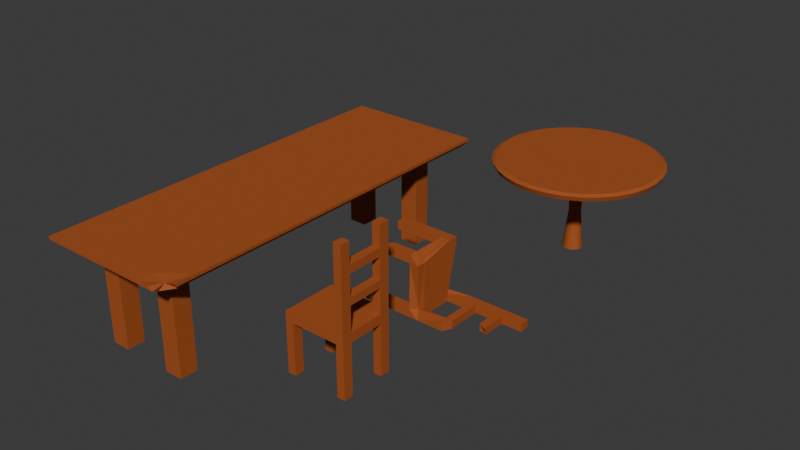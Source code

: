 # Source: Furniture.blend  (saved by Blender 4.1.24; exported with 4.5.12 LTS)
import bpy
from mathutils import Matrix  # noqa: F401  (used for matrix-valued properties, if any)

bpy.ops.wm.read_factory_settings(use_empty=True)
scene = bpy.context.scene
scene.name = 'Scene'

# ---- collections
col_table_and_chair = bpy.data.collections.new('Table And Chair'); scene.collection.children.link(col_table_and_chair)

# ---- materials (node trees are filled in below, after node groups)
mat_wood = bpy.data.materials.new('Wood')
mat_wood.alpha_threshold = 0.0
mat_wood.use_transparent_shadow = False
mat_wood.roughness = 0.5
mat_wood.line_color = (0.0, 0.0, 0.0, 1.0)

# ---- material node trees
mat_wood.use_nodes = True; mat_wood.node_tree.nodes.clear()
_N = mat_wood.node_tree.nodes; _L = mat_wood.node_tree.links
n0 = _N.new('ShaderNodeOutputMaterial'); n0.name = 'Material Output'; n0.location = (300, 300)
n1 = _N.new('ShaderNodeBsdfPrincipled'); n1.name = 'Principled BSDF'; n1.location = (10, 300)
n1.inputs[0].default_value = (0.3845, 0.08367, 0.01415, 1.0)
n1.inputs[2].default_value = 0.7899
n1.inputs[3].default_value = 1.45
_L.new(n1.outputs[0], n0.inputs[0])
n0.is_active_output = True

# ---- world
world_world = bpy.data.worlds.new('World'); scene.world = world_world
world_world.use_nodes = True; world_world.node_tree.nodes.clear()
_N = world_world.node_tree.nodes; _L = world_world.node_tree.links
n0 = _N.new('ShaderNodeOutputWorld'); n0.name = 'World Output'; n0.location = (300, 300)
n1 = _N.new('ShaderNodeBackground'); n1.name = 'Background'; n1.location = (10, 300)
n1.inputs[0].default_value = (0.05088, 0.05088, 0.05088, 1.0)
_L.new(n1.outputs[0], n0.inputs[0])
n0.is_active_output = True
world_world.color = (0.05088, 0.05088, 0.05088)
world_world.use_sun_shadow = False
world_world.sun_shadow_jitter_overblur = 0.0

# ---- meshes
me_circle = bpy.data.meshes.new('Circle')
me_circle.from_pydata([(-5.559e-11, 0.08543, -0.02728), (-0.01667, 0.08379, -0.02728), (-0.03269, 0.07893, -0.02728), (-0.04746, 0.07104, -0.02728), (-0.06041, 0.06041, -0.02728), (-0.07104, 0.04746, -0.02728), (-0.07893, 0.03269, -0.02728), (-0.08379, 0.01667, -0.02728), (-0.08543, 5.559e-10, -0.02728), (-0.08379, -0.01667, -0.02728), (-0.07893, -0.03269, -0.02728), (-0.07104, -0.04746, -0.02728), (-0.06041, -0.06041, -0.02728), (-0.04746, -0.07104, -0.02728), (-0.03269, -0.07893, -0.02728), (-0.01667, -0.08379, -0.02728), (-5.559e-11, -0.08543, -0.02728), (0.01667, -0.08379, -0.02728), (0.03269, -0.07893, -0.02728), (0.04746, -0.07104, -0.02728), (0.06041, -0.06041, -0.02728), (0.07104, -0.04746, -0.02728), (0.07893, -0.03269, -0.02728), (0.08379, -0.01667, -0.02728), (0.08543, 5.559e-10, -0.02728), (0.08379, 0.01667, -0.02728), (0.07893, 0.03269, -0.02728), (0.07104, 0.04746, -0.02728), (0.06041, 0.06041, -0.02728), (0.04746, 0.07104, -0.02728), (0.03269, 0.07893, -0.02728), (0.01667, 0.08379, -0.02728), (6.261e-10, 0.9541, 0.1889), (-0.1861, 0.9358, 0.1889), (-0.3651, 0.8815, 0.1889), (-0.5301, 0.7933, 0.1889), (-0.6747, 0.6747, 0.1889), (-0.7933, 0.5301, 0.1889), (-0.8815, 0.3651, 0.1889), (-0.9358, 0.1861, 0.1889), (-0.9541, 3.339e-10, 0.1889), (-0.9358, -0.1861, 0.1889), (-0.8815, -0.3651, 0.1889), (-0.7933, -0.5301, 0.1889), (-0.6747, -0.6747, 0.1889), (-0.5301, -0.7933, 0.1889), (-0.3651, -0.8815, 0.1889), (-0.1861, -0.9358, 0.1889), (6.261e-10, -0.9541, 0.1889), (0.1861, -0.9358, 0.1889), (0.3651, -0.8815, 0.1889), (0.5301, -0.7933, 0.1889), (0.6747, -0.6747, 0.1889), (0.7933, -0.5301, 0.1889), (0.8815, -0.3651, 0.1889), (0.9358, -0.1861, 0.1889), (0.9541, 3.339e-10, 0.1889), (0.9358, 0.1861, 0.1889), (0.8815, 0.3651, 0.1889), (0.7933, 0.5301, 0.1889), (0.6747, 0.6747, 0.1889), (0.5301, 0.7933, 0.1889), (0.3651, 0.8815, 0.1889), (0.1861, 0.9358, 0.1889), (-0.02326, 0.1169, -0.941), (-8.868e-10, 0.1192, -0.941), (-0.04562, 0.1101, -0.941), (-0.06623, 0.09913, -0.941), (-0.0843, 0.0843, -0.941), (-0.09913, 0.06623, -0.941), (-0.1101, 0.04562, -0.941), (-0.1169, 0.02326, -0.941), (-0.1192, 5.959e-10, -0.941), (-0.1169, -0.02326, -0.941), (-0.1101, -0.04562, -0.941), (-0.09913, -0.06623, -0.941), (-0.0843, -0.0843, -0.941), (-0.06623, -0.09913, -0.941), (-0.04562, -0.1101, -0.941), (-0.02326, -0.1169, -0.941), (-8.868e-10, -0.1192, -0.941), (0.02326, -0.1169, -0.941), (0.04562, -0.1101, -0.941), (0.06623, -0.09913, -0.941), (0.0843, -0.0843, -0.941), (0.09913, -0.06623, -0.941), (0.1101, -0.04562, -0.941), (0.1169, -0.02326, -0.941), (0.1192, 5.959e-10, -0.941), (0.1169, 0.02326, -0.941), (0.1101, 0.04562, -0.941), (0.09913, 0.06623, -0.941), (0.0843, 0.0843, -0.941), (0.06623, 0.09913, -0.941), (0.04562, 0.1101, -0.941), (0.02326, 0.1169, -0.941), (-0.1793, 0.9013, 0.08671), (-0.1951, 0.9808, 0.1673), (-0.1905, 0.9575, 0.1103), (0.0, 1.0, 0.1673), (-4.924e-12, 0.919, 0.08671), (0.0, 0.9763, 0.1103), (-0.3517, 0.849, 0.08671), (-0.3827, 0.9239, 0.1673), (-0.3736, 0.902, 0.1103), (-0.5106, 0.7641, 0.08671), (-0.5556, 0.8315, 0.1673), (-0.5424, 0.8117, 0.1103), (-0.6498, 0.6498, 0.08671), (-0.7071, 0.7071, 0.1673), (-0.6903, 0.6903, 0.1103), (-0.7641, 0.5106, 0.08671), (-0.8315, 0.5556, 0.1673), (-0.8117, 0.5424, 0.1103), (-0.849, 0.3517, 0.08671), (-0.9239, 0.3827, 0.1673), (-0.902, 0.3736, 0.1103), (-0.9013, 0.1793, 0.08671), (-0.9808, 0.1951, 0.1673), (-0.9575, 0.1905, 0.1103), (-0.919, 4.924e-11, 0.08671), (-1.0, 0.0, 0.1673), (-0.9763, 0.0, 0.1103), (-0.9013, -0.1793, 0.08671), (-0.9808, -0.1951, 0.1673), (-0.9575, -0.1905, 0.1103), (-0.849, -0.3517, 0.08671), (-0.9239, -0.3827, 0.1673), (-0.902, -0.3736, 0.1103), (-0.7641, -0.5106, 0.08671), (-0.8315, -0.5556, 0.1673), (-0.8117, -0.5424, 0.1103), (-0.6498, -0.6498, 0.08671), (-0.7071, -0.7071, 0.1673), (-0.6903, -0.6903, 0.1103), (-0.5106, -0.7641, 0.08671), (-0.5556, -0.8315, 0.1673), (-0.5424, -0.8117, 0.1103), (-0.3517, -0.849, 0.08671), (-0.3827, -0.9239, 0.1673), (-0.3736, -0.902, 0.1103), (-0.1793, -0.9013, 0.08671), (-0.1951, -0.9808, 0.1673), (-0.1905, -0.9575, 0.1103), (-4.924e-12, -0.919, 0.08671), (0.0, -1.0, 0.1673), (0.0, -0.9763, 0.1103), (0.1793, -0.9013, 0.08671), (0.1951, -0.9808, 0.1673), (0.1905, -0.9575, 0.1103), (0.3517, -0.849, 0.08671), (0.3827, -0.9239, 0.1673), (0.3736, -0.902, 0.1103), (0.5106, -0.7641, 0.08671), (0.5556, -0.8315, 0.1673), (0.5424, -0.8117, 0.1103), (0.6498, -0.6498, 0.08671), (0.7071, -0.7071, 0.1673), (0.6903, -0.6903, 0.1103), (0.7641, -0.5106, 0.08671), (0.8315, -0.5556, 0.1673), (0.8117, -0.5424, 0.1103), (0.849, -0.3517, 0.08671), (0.9239, -0.3827, 0.1673), (0.902, -0.3736, 0.1103), (0.9013, -0.1793, 0.08671), (0.9808, -0.1951, 0.1673), (0.9575, -0.1905, 0.1103), (0.919, 4.924e-11, 0.08671), (1.0, 0.0, 0.1673), (0.9763, 0.0, 0.1103), (0.9013, 0.1793, 0.08671), (0.9808, 0.1951, 0.1673), (0.9575, 0.1905, 0.1103), (0.849, 0.3517, 0.08671), (0.9239, 0.3827, 0.1673), (0.902, 0.3736, 0.1103), (0.7641, 0.5106, 0.08671), (0.8315, 0.5556, 0.1673), (0.8117, 0.5424, 0.1103), (0.6498, 0.6498, 0.08671), (0.7071, 0.7071, 0.1673), (0.6903, 0.6903, 0.1103), (0.5106, 0.7641, 0.08671), (0.5556, 0.8315, 0.1673), (0.5424, 0.8117, 0.1103), (0.3517, 0.849, 0.08671), (0.3827, 0.9239, 0.1673), (0.3736, 0.902, 0.1103), (0.1793, 0.9013, 0.08671), (0.1951, 0.9808, 0.1673), (0.1905, 0.9575, 0.1103), (-8.309e-10, -0.07271, -0.4705), (0.01419, -0.07132, -0.4705), (-0.0404, 0.06046, -0.4705), (-0.05142, 0.05142, -0.4705), (0.02783, 0.06718, -0.4705), (0.01419, 0.07132, -0.4705), (0.02783, -0.06718, -0.4705), (-0.06046, 0.0404, -0.4705), (-8.309e-10, 0.07271, -0.4705), (0.0404, -0.06046, -0.4705), (-0.06718, 0.02783, -0.4705), (0.05142, -0.05142, -0.4705), (-0.07132, 0.01419, -0.4705), (0.06046, -0.0404, -0.4705), (-0.07271, 5.408e-10, -0.4705), (0.06718, -0.02783, -0.4705), (-0.07132, -0.01419, -0.4705), (0.07132, -0.01419, -0.4705), (-0.06718, -0.02783, -0.4705), (0.07271, 5.408e-10, -0.4705), (-0.06046, -0.0404, -0.4705), (0.07132, 0.01419, -0.4705), (-0.05142, -0.05142, -0.4705), (0.06718, 0.02783, -0.4705), (-0.0404, -0.06046, -0.4705), (0.06046, 0.0404, -0.4705), (-0.02783, -0.06718, -0.4705), (-0.01419, 0.07132, -0.4705), (0.05142, 0.05142, -0.4705), (-0.01419, -0.07132, -0.4705), (-0.02783, 0.06718, -0.4705), (0.0404, 0.06046, -0.4705), (1.235e-09, 0.2718, 0.0009847), (-0.05303, 0.2666, 0.0009847), (-0.104, 0.2511, 0.0009847), (0.05303, 0.2666, 0.0009847), (-0.151, 0.226, 0.0009847), (-0.1922, 0.1922, 0.0009847), (-0.226, 0.151, 0.0009847), (-0.2511, 0.104, 0.0009847), (-0.2666, 0.05303, 0.0009847), (-0.2718, -1.505e-09, 0.0009847), (-0.2666, -0.05303, 0.0009847), (-0.2511, -0.104, 0.0009847), (-0.226, -0.151, 0.0009847), (-0.1922, -0.1922, 0.0009847), (-0.151, -0.226, 0.0009847), (-0.104, -0.2511, 0.0009847), (-0.05303, -0.2666, 0.0009847), (1.235e-09, -0.2718, 0.0009847), (0.05303, -0.2666, 0.0009847), (0.104, -0.2511, 0.0009847), (0.151, -0.226, 0.0009847), (0.1922, -0.1922, 0.0009847), (0.226, -0.151, 0.0009847), (0.2511, -0.104, 0.0009847), (0.2666, -0.05303, 0.0009847), (0.2718, -1.505e-09, 0.0009847), (0.2666, 0.05303, 0.0009847), (0.2511, 0.104, 0.0009847), (0.226, 0.151, 0.0009847), (0.1922, 0.1922, 0.0009847), (0.151, 0.226, 0.0009847), (0.104, 0.2511, 0.0009847)], [], [(193, 192, 80, 81), (33, 34, 35, 36, 37, 38, 39, 40, 41, 42, 43, 44, 45, 46, 47, 48, 49, 50, 51, 52, 53, 54, 55, 56, 57, 58, 59, 60, 61, 62, 63, 32), (250, 251, 174, 171), (237, 238, 135, 132), (251, 252, 177, 174), (238, 239, 138, 135), (252, 253, 180, 177), (239, 240, 141, 138), (225, 226, 102, 96), (253, 254, 183, 180), (240, 241, 144, 141), (99, 97, 33, 32), (254, 255, 186, 183), (241, 242, 147, 144), (228, 229, 108, 105), (255, 227, 189, 186), (242, 243, 150, 147), (229, 230, 111, 108), (243, 244, 153, 150), (230, 231, 114, 111), (226, 228, 105, 102), (244, 245, 156, 153), (231, 232, 117, 114), (245, 246, 159, 156), (232, 233, 120, 117), (246, 247, 162, 159), (233, 234, 123, 120), (247, 248, 165, 162), (234, 235, 126, 123), (248, 249, 168, 165), (235, 236, 129, 126), (249, 250, 171, 168), (236, 237, 132, 129), (97, 103, 34, 33), (227, 224, 100, 189), (103, 106, 35, 34), (106, 109, 36, 35), (109, 112, 37, 36), (112, 115, 38, 37), (115, 118, 39, 38), (118, 121, 40, 39), (121, 124, 41, 40), (124, 127, 42, 41), (127, 130, 43, 42), (130, 133, 44, 43), (133, 136, 45, 44), (136, 139, 46, 45), (139, 142, 47, 46), (142, 145, 48, 47), (145, 148, 49, 48), (148, 151, 50, 49), (151, 154, 51, 50), (154, 157, 52, 51), (157, 160, 53, 52), (160, 163, 54, 53), (163, 166, 55, 54), (166, 169, 56, 55), (169, 172, 57, 56), (172, 175, 58, 57), (175, 178, 59, 58), (178, 181, 60, 59), (181, 184, 61, 60), (184, 187, 62, 61), (187, 190, 63, 62), (190, 99, 32, 63), (64, 65, 95, 94, 93, 92, 91, 90, 89, 88, 87, 86, 85, 84, 83, 82, 81, 80, 79, 78, 77, 76, 75, 74, 73, 72, 71, 70, 69, 68, 67, 66), (195, 194, 67, 68), (197, 196, 94, 95), (198, 193, 81, 82), (199, 195, 68, 69), (200, 197, 95, 65), (201, 198, 82, 83), (202, 199, 69, 70), (203, 201, 83, 84), (204, 202, 70, 71), (205, 203, 84, 85), (206, 204, 71, 72), (207, 205, 85, 86), (208, 206, 72, 73), (209, 207, 86, 87), (210, 208, 73, 74), (211, 209, 87, 88), (212, 210, 74, 75), (213, 211, 88, 89), (214, 212, 75, 76), (215, 213, 89, 90), (216, 214, 76, 77), (217, 215, 90, 91), (218, 216, 77, 78), (219, 200, 65, 64), (220, 217, 91, 92), (221, 218, 78, 79), (222, 219, 64, 66), (223, 220, 92, 93), (192, 221, 79, 80), (194, 222, 66, 67), (196, 223, 93, 94), (97, 99, 101, 98), (98, 101, 100, 96), (103, 97, 98, 104), (104, 98, 96, 102), (106, 103, 104, 107), (107, 104, 102, 105), (109, 106, 107, 110), (110, 107, 105, 108), (112, 109, 110, 113), (113, 110, 108, 111), (115, 112, 113, 116), (116, 113, 111, 114), (118, 115, 116, 119), (119, 116, 114, 117), (121, 118, 119, 122), (122, 119, 117, 120), (124, 121, 122, 125), (125, 122, 120, 123), (127, 124, 125, 128), (128, 125, 123, 126), (130, 127, 128, 131), (131, 128, 126, 129), (133, 130, 131, 134), (134, 131, 129, 132), (136, 133, 134, 137), (137, 134, 132, 135), (139, 136, 137, 140), (140, 137, 135, 138), (142, 139, 140, 143), (143, 140, 138, 141), (145, 142, 143, 146), (146, 143, 141, 144), (148, 145, 146, 149), (149, 146, 144, 147), (151, 148, 149, 152), (152, 149, 147, 150), (154, 151, 152, 155), (155, 152, 150, 153), (157, 154, 155, 158), (158, 155, 153, 156), (160, 157, 158, 161), (161, 158, 156, 159), (163, 160, 161, 164), (164, 161, 159, 162), (166, 163, 164, 167), (167, 164, 162, 165), (169, 166, 167, 170), (170, 167, 165, 168), (172, 169, 170, 173), (173, 170, 168, 171), (175, 172, 173, 176), (176, 173, 171, 174), (178, 175, 176, 179), (179, 176, 174, 177), (181, 178, 179, 182), (182, 179, 177, 180), (184, 181, 182, 185), (185, 182, 180, 183), (187, 184, 185, 188), (188, 185, 183, 186), (190, 187, 188, 191), (191, 188, 186, 189), (99, 190, 191, 101), (101, 191, 189, 100), (224, 225, 96, 100), (30, 29, 223, 196), (3, 2, 222, 194), (16, 15, 221, 192), (29, 28, 220, 223), (2, 1, 219, 222), (15, 14, 218, 221), (28, 27, 217, 220), (1, 0, 200, 219), (14, 13, 216, 218), (27, 26, 215, 217), (13, 12, 214, 216), (26, 25, 213, 215), (12, 11, 212, 214), (25, 24, 211, 213), (11, 10, 210, 212), (24, 23, 209, 211), (10, 9, 208, 210), (23, 22, 207, 209), (9, 8, 206, 208), (22, 21, 205, 207), (8, 7, 204, 206), (21, 20, 203, 205), (7, 6, 202, 204), (20, 19, 201, 203), (6, 5, 199, 202), (19, 18, 198, 201), (0, 31, 197, 200), (5, 4, 195, 199), (18, 17, 193, 198), (31, 30, 196, 197), (4, 3, 194, 195), (17, 16, 192, 193), (0, 1, 225, 224), (31, 0, 224, 227), (11, 12, 237, 236), (24, 25, 250, 249), (10, 11, 236, 235), (23, 24, 249, 248), (9, 10, 235, 234), (22, 23, 248, 247), (8, 9, 234, 233), (21, 22, 247, 246), (7, 8, 233, 232), (20, 21, 246, 245), (6, 7, 232, 231), (19, 20, 245, 244), (2, 3, 228, 226), (5, 6, 231, 230), (18, 19, 244, 243), (4, 5, 230, 229), (17, 18, 243, 242), (30, 31, 227, 255), (3, 4, 229, 228), (16, 17, 242, 241), (29, 30, 255, 254), (15, 16, 241, 240), (28, 29, 254, 253), (1, 2, 226, 225), (14, 15, 240, 239), (27, 28, 253, 252), (13, 14, 239, 238), (26, 27, 252, 251), (12, 13, 238, 237), (25, 26, 251, 250)])
me_circle.polygons.foreach_set('use_smooth', [True] * 226)
_k = set([(0, 1), (0, 31), (1, 2), (2, 3), (3, 4), (4, 5), (5, 6), (6, 7), (7, 8), (8, 9), (9, 10), (10, 11), (11, 12), (12, 13), (13, 14), (14, 15), (15, 16), (16, 17), (17, 18), (18, 19), (19, 20), (20, 21), (21, 22), (22, 23), (23, 24), (24, 25), (25, 26), (26, 27), (27, 28), (28, 29), (29, 30), (30, 31), (32, 33), (32, 63), (33, 34), (34, 35), (35, 36), (36, 37), (37, 38), (38, 39), (39, 40), (40, 41), (41, 42), (42, 43), (43, 44), (44, 45), (45, 46), (46, 47), (47, 48), (48, 49), (49, 50), (50, 51), (51, 52), (52, 53), (53, 54), (54, 55), (55, 56), (56, 57), (57, 58), (58, 59), (59, 60), (60, 61), (61, 62), (62, 63), (64, 65), (64, 66), (65, 95), (66, 67), (67, 68), (68, 69), (69, 70), (70, 71), (71, 72), (72, 73), (73, 74), (74, 75), (75, 76), (76, 77), (77, 78), (78, 79), (79, 80), (80, 81), (81, 82), (82, 83), (83, 84), (84, 85), (85, 86), (86, 87), (87, 88), (88, 89), (89, 90), (90, 91), (91, 92), (92, 93), (93, 94), (94, 95), (96, 100), (96, 102), (97, 99), (97, 103), (98, 101), (98, 104), (99, 190), (100, 189), (101, 191), (102, 105), (103, 106), (104, 107), (105, 108), (106, 109), (107, 110), (108, 111), (109, 112), (110, 113), (111, 114), (112, 115), (113, 116), (114, 117), (115, 118), (116, 119), (117, 120), (118, 121), (119, 122), (120, 123), (121, 124), (122, 125), (123, 126), (124, 127), (125, 128), (126, 129), (127, 130), (128, 131), (129, 132), (130, 133), (131, 134), (132, 135), (133, 136), (134, 137), (135, 138), (136, 139), (137, 140), (138, 141), (139, 142), (140, 143), (141, 144), (142, 145), (143, 146), (144, 147), (145, 148), (146, 149), (147, 150), (148, 151), (149, 152), (150, 153), (151, 154), (152, 155), (153, 156), (154, 157), (155, 158), (156, 159), (157, 160), (158, 161), (159, 162), (160, 163), (161, 164), (162, 165), (163, 166), (164, 167), (165, 168), (166, 169), (167, 170), (168, 171), (169, 172), (170, 173), (171, 174), (172, 175), (173, 176), (174, 177), (175, 178), (176, 179), (177, 180), (178, 181), (179, 182), (180, 183), (181, 184), (182, 185), (183, 186), (184, 187), (185, 188), (186, 189), (187, 190), (188, 191)])
me_circle.attributes.new('sharp_edge', 'BOOLEAN', 'EDGE').data.foreach_set('value', [ (min(e.vertices), max(e.vertices)) in _k for e in me_circle.edges])
_uv = me_circle.uv_layers.new(name='UVMap')
_uv.uv.foreach_set('vector', [0.0, 0.0, 0.0, 0.0, 0.0, 0.0, 0.0, 0.0, 0.0, 0.0, 0.0, 0.0, 0.0, 0.0, 0.0, 0.0, 0.0, 0.0, 0.0, 0.0, 0.0, 0.0, 0.0, 0.0, 0.0, 0.0, 0.0, 0.0, 0.0, 0.0, 0.0, 0.0, 0.0, 0.0, 0.0, 0.0, 0.0, 0.0, 0.0, 0.0, 0.0, 0.0, 0.0, 0.0, 0.0, 0.0, 0.0, 0.0, 0.0, 0.0, 0.0, 0.0, 0.0, 0.0, 0.0, 0.0, 0.0, 0.0, 0.0, 0.0, 0.0, 0.0, 0.0, 0.0, 0.0, 0.0, 0.0, 0.0, 0.0, 0.0, 0.0, 0.0, 0.0, 0.0, 0.0, 0.0, 0.0, 0.0, 0.0, 0.0, 0.0, 0.0, 0.0, 0.0, 0.0, 0.0, 0.0, 0.0, 0.0, 0.0, 0.0, 0.0, 0.0, 0.0, 0.0, 0.0, 0.0, 0.0, 0.0, 0.0, 0.0, 0.0, 0.0, 0.0, 0.0, 0.0, 0.0, 0.0, 0.0, 0.0, 0.0, 0.0, 0.0, 0.0, 0.0, 0.0, 0.0, 0.0, 0.0, 0.0, 0.0, 0.0, 0.0, 0.0, 0.0, 0.0, 0.0, 0.0, 0.0, 0.0, 0.0, 0.0, 0.0, 0.0, 0.0, 0.0, 0.0, 0.0, 0.0, 0.0, 0.0, 0.0, 0.0, 0.0, 0.0, 0.0, 0.0, 0.0, 0.0, 0.0, 0.0, 0.0, 0.0, 0.0, 0.0, 0.0, 0.0, 0.0, 0.0, 0.0, 0.0, 0.0, 0.0, 0.0, 0.0, 0.0, 0.0, 0.0, 0.0, 0.0, 0.0, 0.0, 0.0, 0.0, 0.0, 0.0, 0.0, 0.0, 0.0, 0.0, 0.0, 0.0, 0.0, 0.0, 0.0, 0.0, 0.0, 0.0, 0.0, 0.0, 0.0, 0.0, 0.0, 0.0, 0.0, 0.0, 0.0, 0.0, 0.0, 0.0, 0.0, 0.0, 0.0, 0.0, 0.0, 0.0, 0.0, 0.0, 0.0, 0.0, 0.0, 0.0, 0.0, 0.0, 0.0, 0.0, 0.0, 0.0, 0.0, 0.0, 0.0, 0.0, 0.0, 0.0, 0.0, 0.0, 0.0, 0.0, 0.0, 0.0, 0.0, 0.0, 0.0, 0.0, 0.0, 0.0, 0.0, 0.0, 0.0, 0.0, 0.0, 0.0, 0.0, 0.0, 0.0, 0.0, 0.0, 0.0, 0.0, 0.0, 0.0, 0.0, 0.0, 0.0, 0.0, 0.0, 0.0, 0.0, 0.0, 0.0, 0.0, 0.0, 0.0, 0.0, 0.0, 0.0, 0.0, 0.0, 0.0, 0.0, 0.0, 0.0, 0.0, 0.0, 0.0, 0.0, 0.0, 0.0, 0.0, 0.0, 0.0, 0.0, 0.0, 0.0, 0.0, 0.0, 0.0, 0.0, 0.0, 0.0, 0.0, 0.0, 0.0, 0.0, 0.0, 0.0, 0.0, 0.0, 0.0, 0.0, 0.0, 0.0, 0.0, 0.0, 0.0, 0.0, 0.0, 0.0, 0.0, 0.0, 0.0, 0.0, 0.0, 0.0, 0.0, 0.0, 0.0, 0.0, 0.0, 0.0, 0.0, 0.0, 0.0, 0.0, 0.0, 0.0, 0.0, 0.0, 0.0, 0.0, 0.0, 0.0, 0.0, 0.0, 0.0, 0.0, 0.0, 0.0, 0.0, 0.0, 0.0, 0.0, 0.0, 0.0, 0.0, 0.0, 0.0, 0.0, 0.0, 0.0, 0.0, 0.0, 0.0, 0.0, 0.0, 0.0, 0.0, 0.0, 0.0, 0.0, 0.0, 0.0, 0.0, 0.0, 0.0, 0.0, 0.0, 0.0, 0.0, 0.0, 0.0, 0.0, 0.0, 0.0, 0.0, 0.0, 0.0, 0.0, 0.0, 0.0, 0.0, 0.0, 0.0, 0.0, 0.0, 0.0, 0.0, 0.0, 0.0, 0.0, 0.0, 0.0, 0.0, 0.0, 0.0, 0.0, 0.0, 0.0, 0.0, 0.0, 0.0, 0.0, 0.0, 0.0, 0.0, 0.0, 0.0, 0.0, 0.0, 0.0, 0.0, 0.0, 0.0, 0.0, 0.0, 0.0, 0.0, 0.0, 0.0, 0.0, 0.0, 0.0, 0.0, 0.0, 0.0, 0.0, 0.0, 0.0, 0.0, 0.0, 0.0, 0.0, 0.0, 0.0, 0.0, 0.0, 0.0, 0.0, 0.0, 0.0, 0.0, 0.0, 0.0, 0.0, 0.0, 0.0, 0.0, 0.0, 0.0, 0.0, 0.0, 0.0, 0.0, 0.0, 0.0, 0.0, 0.0, 0.0, 0.0, 0.0, 0.0, 0.0, 0.0, 0.0, 0.0, 0.0, 0.0, 0.0, 0.0, 0.0, 0.0, 0.0, 0.0, 0.0, 0.0, 0.0, 0.0, 0.0, 0.0, 0.0, 0.0, 0.0, 0.0, 0.0, 0.0, 0.0, 0.0, 0.0, 0.0, 0.0, 0.0, 0.0, 0.0, 0.0, 0.0, 0.0, 0.0, 0.0, 0.0, 0.0, 0.0, 0.0, 0.0, 0.0, 0.0, 0.0, 0.0, 0.0, 0.0, 0.0, 0.0, 0.0, 0.0, 0.0, 0.0, 0.0, 0.0, 0.0, 0.0, 0.0, 0.0, 0.0, 0.0, 0.0, 0.0, 0.0, 0.0, 0.0, 0.0, 0.0, 0.0, 0.0, 0.0, 0.0, 0.0, 0.0, 0.0, 0.0, 0.0, 0.0, 0.0, 0.0, 0.0, 0.0, 0.0, 0.0, 0.0, 0.0, 0.0, 0.0, 0.0, 0.0, 0.0, 0.0, 0.0, 0.0, 0.0, 0.0, 0.0, 0.0, 0.0, 0.0, 0.0, 0.0, 0.0, 0.0, 0.0, 0.0, 0.0, 0.0, 0.0, 0.0, 0.0, 0.0, 0.0, 0.0, 0.0, 0.0, 0.0, 0.0, 0.0, 0.0, 0.0, 0.0, 0.0, 0.0, 0.0, 0.0, 0.0, 0.0, 0.0, 0.0, 0.0, 0.0, 0.0, 0.0, 0.0, 0.0, 0.0, 0.0, 0.0, 0.0, 0.0, 0.0, 0.0, 0.0, 0.0, 0.0, 0.0, 0.0, 0.0, 0.0, 0.0, 0.0, 0.0, 0.0, 0.0, 0.0, 0.0, 0.0, 0.0, 0.0, 0.0, 0.0, 0.0, 0.0, 0.0, 0.0, 0.0, 0.0, 0.0, 0.0, 0.0, 0.0, 0.0, 0.0, 0.0, 0.0, 0.0, 0.0, 0.0, 0.0, 0.0, 0.0, 0.0, 0.0, 0.0, 0.0, 0.0, 0.0, 0.0, 0.0, 0.0, 0.0, 0.0, 0.0, 0.0, 0.0, 0.0, 0.0, 0.0, 0.0, 0.0, 0.0, 0.0, 0.0, 0.0, 0.0, 0.0, 0.0, 0.0, 0.0, 0.0, 0.0, 0.0, 0.0, 0.0, 0.0, 0.0, 0.0, 0.0, 0.0, 0.0, 0.0, 0.0, 0.0, 0.0, 0.0, 0.0, 0.0, 0.0, 0.0, 0.0, 0.0, 0.0, 0.0, 0.0, 0.0, 0.0, 0.0, 0.0, 0.0, 0.0, 0.0, 0.0, 0.0, 0.0, 0.0, 0.0, 0.0, 0.0, 0.0, 0.0, 0.0, 0.0, 0.0, 0.0, 0.0, 0.0, 0.0, 0.0, 0.0, 0.0, 0.0, 0.0, 0.0, 0.0, 0.0, 0.0, 0.0, 0.0, 0.0, 0.0, 0.0, 0.0, 0.0, 0.0, 0.0, 0.0, 0.0, 0.0, 0.0, 0.0, 0.0, 0.0, 0.0, 0.0, 0.0, 0.0, 0.0, 0.0, 0.0, 0.0, 0.0, 0.0, 0.0, 0.0, 0.0, 0.0, 0.0, 0.0, 0.0, 0.0, 0.0, 0.0, 0.0, 0.0, 0.0, 0.0, 0.0, 0.0, 0.0, 0.0, 0.0, 0.0, 0.0, 0.0, 0.0, 0.0, 0.0, 0.0, 0.0, 0.0, 0.0, 0.0, 0.0, 0.0, 0.0, 0.0, 0.0, 0.0, 0.0, 0.0, 0.0, 0.0, 0.0, 0.0, 0.0, 0.0, 0.0, 0.0, 0.0, 0.0, 0.0, 0.0, 0.0, 0.0, 0.0, 0.0, 0.0, 0.0, 0.0, 0.0, 0.0, 0.0, 0.0, 0.0, 0.0, 0.0, 0.0, 0.0, 0.0, 0.0, 0.0, 0.0, 0.0, 0.0, 0.0, 0.0, 0.0, 0.0, 0.0, 0.0, 0.0, 0.0, 0.0, 0.0, 0.0, 0.0, 0.0, 0.0, 0.0, 0.0, 0.0, 0.0, 0.0, 0.0, 0.0, 0.0, 0.0, 0.0, 0.0, 0.0, 0.0, 0.0, 0.0, 0.0, 0.0, 0.0, 0.0, 0.0, 0.0, 0.0, 0.0, 0.0, 0.0, 0.0, 0.0, 0.0, 0.0, 0.0, 0.0, 0.0, 0.0, 0.0, 0.0, 0.0, 0.0, 0.0, 0.0, 0.0, 0.0, 0.0, 0.0, 0.0, 0.0, 0.0, 0.0, 0.0, 0.0, 0.0, 0.0, 0.0, 0.0, 0.0, 0.0, 0.0, 0.0, 0.0, 0.0, 0.0, 0.0, 0.0, 0.0, 0.0, 0.0, 0.0, 0.0, 0.0, 0.0, 0.0, 0.0, 0.0, 0.0, 0.0, 0.0, 0.0, 0.0, 0.0, 0.0, 0.0, 0.0, 0.0, 0.0, 0.0, 0.0, 0.0, 0.0, 0.0, 0.0, 0.0, 0.0, 0.0, 0.0, 0.0, 0.0, 0.0, 0.0, 0.0, 0.0, 0.0, 0.0, 0.0, 0.0, 0.0, 0.0, 0.0, 0.0, 0.0, 0.0, 0.0, 0.0, 0.0, 0.0, 0.0, 0.0, 0.0, 0.0, 0.0, 0.0, 0.0, 0.0, 0.0, 0.0, 0.0, 0.0, 0.0, 0.0, 0.0, 0.0, 0.0, 0.0, 0.0, 0.0, 0.0, 0.0, 0.0, 0.0, 0.0, 0.0, 0.0, 0.0, 0.0, 0.0, 0.0, 0.0, 0.0, 0.0, 0.0, 0.0, 0.0, 0.0, 0.0, 0.0, 0.0, 0.0, 0.0, 0.0, 0.0, 0.0, 0.0, 0.0, 0.0, 0.0, 0.0, 0.0, 0.0, 0.0, 0.0, 0.0, 0.0, 0.0, 0.0, 0.0, 0.0, 0.0, 0.0, 0.0, 0.0, 0.0, 0.0, 0.0, 0.0, 0.0, 0.0, 0.0, 0.0, 0.0, 0.0, 0.0, 0.0, 0.0, 0.0, 0.0, 0.0, 0.0, 0.0, 0.0, 0.0, 0.0, 0.0, 0.0, 0.0, 0.0, 0.0, 0.0, 0.0, 0.0, 0.0, 0.0, 0.0, 0.0, 0.0, 0.0, 0.0, 0.0, 0.0, 0.0, 0.0, 0.0, 0.0, 0.0, 0.0, 0.0, 0.0, 0.0, 0.0, 0.0, 0.0, 0.0, 0.0, 0.0, 0.0, 0.0, 0.0, 0.0, 0.0, 0.0, 0.0, 0.0, 0.0, 0.0, 0.0, 0.0, 0.0, 0.0, 0.0, 0.0, 0.0, 0.0, 0.0, 0.0, 0.0, 0.0, 0.0, 0.0, 0.0, 0.0, 0.0, 0.0, 0.0, 0.0, 0.0, 0.0, 0.0, 0.0, 0.0, 0.0, 0.0, 0.0, 0.0, 0.0, 0.0, 0.0, 0.0, 0.0, 0.0, 0.0, 0.0, 0.0, 0.0, 0.0, 0.0, 0.0, 0.0, 0.0, 0.0, 0.0, 0.0, 0.0, 0.0, 0.0, 0.0, 0.0, 0.0, 0.0, 0.0, 0.0, 0.0, 0.0, 0.0, 0.0, 0.0, 0.0, 0.0, 0.0, 0.0, 0.0, 0.0, 0.0, 0.0, 0.0, 0.0, 0.0, 0.0, 0.0, 0.0, 0.0, 0.0, 0.0, 0.0, 0.0, 0.0, 0.0, 0.0, 0.0, 0.0, 0.0, 0.0, 0.0, 0.0, 0.0, 0.0, 0.0, 0.0, 0.0, 0.0, 0.0, 0.0, 0.0, 0.0, 0.0, 0.0, 0.0, 0.0, 0.0, 0.0, 0.0, 0.0, 0.0, 0.0, 0.0, 0.0, 0.0, 0.0, 0.0, 0.0, 0.0, 0.0, 0.0, 0.0, 0.0, 0.0, 0.0, 0.0, 0.0, 0.0, 0.0, 0.0, 0.0, 0.0, 0.0, 0.0, 0.0, 0.0, 0.0, 0.0, 0.0, 0.0, 0.0, 0.0, 0.0, 0.0, 0.0, 0.0, 0.0, 0.0, 0.0, 0.0, 0.0, 0.0, 0.0, 0.0, 0.0, 0.0, 0.0, 0.0, 0.0, 0.0, 0.0, 0.0, 0.0, 0.0, 0.0, 0.0, 0.0, 0.0, 0.0, 0.0, 0.0, 0.0, 0.0, 0.0, 0.0, 0.0, 0.0, 0.0, 0.0, 0.0, 0.0, 0.0, 0.0, 0.0, 0.0, 0.0, 0.0, 0.0, 0.0, 0.0, 0.0, 0.0, 0.0, 0.0, 0.0, 0.0, 0.0, 0.0, 0.0, 0.0, 0.0, 0.0, 0.0, 0.0, 0.0, 0.0, 0.0, 0.0, 0.0, 0.0, 0.0, 0.0, 0.0, 0.0, 0.0, 0.0, 0.0, 0.0, 0.0, 0.0, 0.0, 0.0, 0.0, 0.0, 0.0, 0.0, 0.0, 0.0, 0.0, 0.0, 0.0, 0.0, 0.0, 0.0, 0.0, 0.0, 0.0, 0.0, 0.0, 0.0, 0.0, 0.0, 0.0, 0.0, 0.0, 0.0, 0.0, 0.0, 0.0, 0.0, 0.0, 0.0, 0.0, 0.0, 0.0, 0.0, 0.0, 0.0, 0.0, 0.0, 0.0, 0.0, 0.0, 0.0, 0.0, 0.0, 0.0, 0.0, 0.0, 0.0, 0.0, 0.0, 0.0, 0.0, 0.0, 0.0, 0.0, 0.0, 0.0, 0.0, 0.0, 0.0, 0.0, 0.0, 0.0, 0.0, 0.0, 0.0, 0.0, 0.0, 0.0, 0.0, 0.0, 0.0, 0.0, 0.0, 0.0, 0.0, 0.0, 0.0, 0.0, 0.0, 0.0, 0.0, 0.0, 0.0, 0.0, 0.0, 0.0, 0.0, 0.0, 0.0, 0.0, 0.0, 0.0, 0.0, 0.0, 0.0, 0.0, 0.0, 0.0, 0.0, 0.0, 0.0, 0.0, 0.0, 0.0, 0.0, 0.0, 0.0, 0.0, 0.0, 0.0, 0.0, 0.0, 0.0, 0.0, 0.0, 0.0, 0.0, 0.0, 0.0, 0.0, 0.0, 0.0, 0.0, 0.0, 0.0, 0.0, 0.0, 0.0, 0.0, 0.0, 0.0, 0.0, 0.0, 0.0, 0.0, 0.0, 0.0, 0.0, 0.0, 0.0, 0.0, 0.0, 0.0, 0.0, 0.0, 0.0, 0.0, 0.0, 0.0, 0.0, 0.0, 0.0, 0.0, 0.0, 0.0, 0.0, 0.0, 0.0, 0.0, 0.0, 0.0, 0.0, 0.0, 0.0, 0.0, 0.0, 0.0, 0.0, 0.0, 0.0, 0.0, 0.0, 0.0, 0.0, 0.0, 0.0, 0.0, 0.0, 0.0, 0.0, 0.0, 0.0, 0.0, 0.0, 0.0, 0.0, 0.0, 0.0, 0.0, 0.0, 0.0, 0.0, 0.0, 0.0, 0.0, 0.0, 0.0, 0.0, 0.0, 0.0, 0.0, 0.0, 0.0, 0.0, 0.0, 0.0, 0.0, 0.0, 0.0, 0.0, 0.0, 0.0, 0.0, 0.0, 0.0, 0.0, 0.0, 0.0, 0.0, 0.0, 0.0, 0.0, 0.0, 0.0, 0.0, 0.0, 0.0, 0.0, 0.0, 0.0, 0.0, 0.0, 0.0, 0.0, 0.0, 0.0, 0.0, 0.0, 0.0, 0.0, 0.0, 0.0, 0.0, 0.0, 0.0, 0.0, 0.0, 0.0, 0.0, 0.0, 0.0, 0.0, 0.0, 0.0, 0.0, 0.0, 0.0, 0.0, 0.0, 0.0, 0.0, 0.0, 0.0, 0.0, 0.0, 0.0, 0.0, 0.0, 0.0, 0.0, 0.0, 0.0, 0.0, 0.0, 0.0, 0.0, 0.0, 0.0, 0.0, 0.0, 0.0, 0.0, 0.0, 0.0, 0.0, 0.0, 0.0, 0.0, 0.0, 0.0, 0.0, 0.0, 0.0, 0.0, 0.0, 0.0, 0.0, 0.0, 0.0, 0.0, 0.0, 0.0, 0.0, 0.0, 0.0, 0.0, 0.0, 0.0, 0.0, 0.0, 0.0, 0.0, 0.0, 0.0, 0.0, 0.0, 0.0, 0.0, 0.0, 0.0, 0.0, 0.0, 0.0, 0.0, 0.0, 0.0, 0.0, 0.0, 0.0, 0.0, 0.0, 0.0, 0.0, 0.0, 0.0, 0.0, 0.0, 0.0, 0.0, 0.0, 0.0, 0.0, 0.0, 0.0, 0.0, 0.0, 0.0, 0.0, 0.0, 0.0, 0.0, 0.0, 0.0, 0.0, 0.0, 0.0, 0.0, 0.0, 0.0, 0.0, 0.0, 0.0, 0.0, 0.0, 0.0, 0.0, 0.0, 0.0, 0.0, 0.0, 0.0, 0.0, 0.0, 0.0, 0.0, 0.0, 0.0, 0.0, 0.0, 0.0, 0.0, 0.0, 0.0, 0.0, 0.0, 0.0, 0.0, 0.0, 0.0, 0.0, 0.0, 0.0, 0.0, 0.0, 0.0, 0.0, 0.0, 0.0, 0.0, 0.0, 0.0, 0.0, 0.0, 0.0, 0.0, 0.0, 0.0, 0.0, 0.0, 0.0, 0.0, 0.0, 0.0, 0.0, 0.0, 0.0, 0.0, 0.0, 0.0, 0.0, 0.0, 0.0, 0.0, 0.0, 0.0, 0.0, 0.0, 0.0, 0.0, 0.0, 0.0, 0.0, 0.0, 0.0, 0.0, 0.0, 0.0, 0.0, 0.0, 0.0, 0.0, 0.0, 0.0, 0.0, 0.0, 0.0, 0.0, 0.0, 0.0, 0.0, 0.0, 0.0, 0.0, 0.0, 0.0, 0.0, 0.0, 0.0, 0.0, 0.0, 0.0, 0.0, 0.0, 0.0, 0.0, 0.0, 0.0, 0.0, 0.0, 0.0, 0.0, 0.0, 0.0, 0.0, 0.0, 0.0, 0.0, 0.0, 0.0, 0.0, 0.0, 0.0, 0.0, 0.0, 0.0, 0.0, 0.0, 0.0, 0.0, 0.0, 0.0, 0.0, 0.0, 0.0, 0.0, 0.0, 0.0, 0.0, 0.0, 0.0, 0.0, 0.0, 0.0, 0.0, 0.0, 0.0, 0.0, 0.0, 0.0, 0.0, 0.0, 0.0, 0.0, 0.0, 0.0, 0.0, 0.0, 0.0, 0.0, 0.0, 0.0, 0.0, 0.0, 0.0, 0.0, 0.0, 0.0, 0.0, 0.0, 0.0, 0.0, 0.0, 0.0, 0.0, 0.0, 0.0, 0.0, 0.0, 0.0, 0.0, 0.0, 0.0, 0.0, 0.0, 0.0, 0.0, 0.0, 0.0, 0.0, 0.0, 0.0, 0.0, 0.0, 0.0, 0.0, 0.0, 0.0, 0.0, 0.0, 0.0, 0.0, 0.0, 0.0, 0.0, 0.0, 0.0, 0.0, 0.0, 0.0, 0.0, 0.0, 0.0, 0.0, 0.0, 0.0, 0.0, 0.0, 0.0, 0.0, 0.0, 0.0, 0.0, 0.0, 0.0, 0.0, 0.0, 0.0, 0.0, 0.0, 0.0, 0.0, 0.0, 0.0, 0.0, 0.0, 0.0, 0.0, 0.0, 0.0, 0.0, 0.0, 0.0, 0.0, 0.0, 0.0, 0.0, 0.0, 0.0, 0.0, 0.0, 0.0, 0.0, 0.0, 0.0, 0.0, 0.0, 0.0, 0.0])
me_circle.materials.append(mat_wood)
me_circle.update()
me_cube_002 = bpy.data.meshes.new('Cube.002')
me_cube_002.from_pydata([(-1.0, -1.0, -1.0), (-1.0, -1.0, 2.686), (-1.0, 1.0, -1.0), (-1.0, 1.0, 2.686), (1.0, -1.0, -1.0), (1.0, -1.0, 2.686), (1.0, 1.0, -1.0), (1.0, 1.0, 2.686), (0.7475, 1.0, -1.0), (0.7475, 1.0, 2.686), (0.7475, -1.0, -1.0), (0.7475, -1.0, 2.686), (-1.0, 0.6255, -1.0), (-1.0, -0.6479, -1.0), (-1.0, -0.6479, 2.686), (-1.0, 0.6255, 2.686), (1.0, -0.6479, -1.0), (1.0, 0.6255, -1.0), (1.0, 0.6255, 2.686), (1.0, -0.6479, 2.686), (0.7475, 0.6255, 2.686), (0.7475, -0.6479, 2.686), (0.7475, 0.6255, -1.0), (0.7475, -0.6479, -1.0), (1.0, 0.6255, -33.73), (1.0, 1.0, -33.73), (0.7475, -1.0, -33.73), (1.0, -1.0, -33.73), (0.7475, 1.0, -33.73), (0.7475, -0.6479, -33.73), (1.0, -0.6479, -33.73), (0.7475, 0.6255, -33.73), (1.0, 0.6255, -13.85), (1.0, 1.0, -12.15), (0.7475, 0.6255, -13.85), (0.7475, 1.0, -12.15), (0.7475, -1.0, -12.15), (1.0, -1.0, -12.15), (1.0, -0.6479, -13.85), (0.7475, -0.6479, -13.85), (0.7475, -1.0, -25.55), (1.0, -0.6479, -25.39), (1.0, -1.0, -25.55), (0.7475, -0.6479, -25.39), (1.0, 0.6255, -25.39), (0.7475, 0.6255, -25.39), (1.0, 1.0, -25.55), (0.7475, 1.0, -25.55), (1.0, -1.0, -9.184), (0.7475, -0.6479, -10.88), (0.7475, -1.0, -9.184), (1.0, -0.6479, -10.88), (1.0, 1.0, -9.184), (0.7475, 1.0, -9.184), (1.0, 0.6255, -10.88), (0.7475, 0.6255, -10.88), (1.0, -1.0, -23.68), (0.7475, -0.6479, -22.24), (0.7475, -1.0, -23.68), (1.0, -0.6479, -22.24), (1.0, 1.0, -23.68), (0.7475, 1.0, -23.68), (1.0, 0.6255, -22.24), (0.7475, 0.6255, -22.24), (-0.7369, 1.0, -1.0), (-0.7369, -1.0, 2.686), (-0.7369, 1.0, 2.686), (-0.7369, -1.0, -1.0), (-0.7369, 0.6255, -1.0), (-0.7369, -0.6479, -1.0), (-0.7369, 0.6255, 2.686), (-0.7369, -0.6479, 2.686), (-1.0, 0.6255, 23.08), (-1.0, 1.0, 23.08), (0.7475, 1.0, 23.08), (1.0, 1.0, 23.08), (1.0, -0.6479, 23.08), (1.0, -1.0, 23.08), (-0.7369, -1.0, 23.08), (-1.0, -1.0, 23.08), (0.7475, -1.0, 23.08), (0.7475, -0.6479, 23.08), (-1.0, -0.6479, 23.08), (1.0, 0.6255, 23.08), (0.7475, 0.6255, 23.08), (-0.7369, 1.0, 23.08), (-0.7369, 0.6255, 23.08), (-0.7369, -0.6479, 23.08)], [], [(12, 15, 3, 2), (8, 9, 7, 6), (16, 19, 5, 4), (67, 65, 1, 0), (44, 45, 31, 24), (20, 18, 83, 84), (18, 7, 75, 83), (69, 23, 10, 67), (4, 5, 11, 10), (64, 66, 9, 8), (64, 8, 22, 68), (68, 22, 23, 69), (1, 65, 78, 79), (18, 20, 21, 19), (3, 15, 72, 73), (70, 15, 14, 71), (46, 44, 24, 25), (22, 17, 16, 23), (6, 7, 18, 17), (17, 18, 19, 16), (0, 1, 14, 13), (13, 14, 15, 12), (29, 30, 27, 26), (28, 25, 24, 31), (47, 46, 25, 28), (42, 40, 26, 27), (45, 47, 28, 31), (43, 41, 30, 29), (40, 43, 29, 26), (41, 42, 27, 30), (55, 53, 35, 34), (53, 52, 33, 35), (52, 54, 32, 33), (54, 55, 34, 32), (51, 48, 37, 38), (50, 49, 39, 36), (49, 51, 38, 39), (48, 50, 36, 37), (59, 56, 42, 41), (58, 57, 43, 40), (57, 59, 41, 43), (56, 58, 40, 42), (63, 61, 47, 45), (61, 60, 46, 47), (60, 62, 44, 46), (62, 63, 45, 44), (4, 10, 50, 48), (23, 16, 51, 49), (10, 23, 49, 50), (16, 4, 48, 51), (17, 22, 55, 54), (6, 17, 54, 52), (8, 6, 52, 53), (22, 8, 53, 55), (37, 36, 58, 56), (39, 38, 59, 57), (36, 39, 57, 58), (38, 37, 56, 59), (32, 34, 63, 62), (33, 32, 62, 60), (35, 33, 60, 61), (34, 35, 61, 63), (55, 54, 51, 49), (38, 39, 34, 32), (54, 51, 38, 32), (49, 55, 34, 39), (63, 62, 59, 57), (45, 44, 41, 43), (59, 62, 44, 41), (63, 57, 43, 45), (20, 70, 71, 21), (9, 66, 70, 20), (12, 68, 69, 13), (2, 64, 68, 12), (2, 3, 66, 64), (13, 69, 67, 0), (21, 71, 65, 11), (10, 11, 65, 67), (87, 82, 79, 78), (76, 81, 80, 77), (75, 74, 84, 83), (85, 73, 72, 86), (15, 70, 86, 72), (7, 9, 74, 75), (65, 71, 87, 78), (19, 21, 81, 76), (71, 14, 82, 87), (9, 20, 84, 74), (14, 1, 79, 82), (11, 5, 77, 80), (70, 66, 85, 86), (5, 19, 76, 77), (66, 3, 73, 85), (21, 11, 80, 81)])
_uv = me_cube_002.uv_layers.new(name='UVMap')
_uv.uv.foreach_set('vector', [0.375, 0.1653, 0.625, 0.1653, 0.625, 0.25, 0.375, 0.25, 0.375, 0.4684, 0.625, 0.4684, 0.625, 0.5, 0.375, 0.5, 0.375, 0.6681, 0.625, 0.6681, 0.625, 0.75, 0.375, 0.75, 0.375, 0.972, 0.625, 0.972, 0.625, 1.0, 0.375, 1.0, 0.375, 0.5847, 0.3434, 0.5847, 0.3434, 0.5847, 0.375, 0.5847, 0.6566, 0.5847, 0.625, 0.5847, 0.625, 0.5847, 0.6566, 0.5847, 0.625, 0.5847, 0.625, 0.5, 0.625, 0.5, 0.625, 0.5847, 0.153, 0.6681, 0.3434, 0.6681, 0.3434, 0.75, 0.153, 0.75, 0.375, 0.75, 0.625, 0.75, 0.625, 0.7816, 0.375, 0.7816, 0.375, 0.278, 0.625, 0.278, 0.625, 0.4684, 0.375, 0.4684, 0.153, 0.5, 0.3434, 0.5, 0.3434, 0.5847, 0.153, 0.5847, 0.153, 0.5847, 0.3434, 0.5847, 0.3434, 0.6681, 0.153, 0.6681, 0.625, 1.0, 0.625, 0.972, 0.625, 0.972, 0.625, 1.0, 0.625, 0.5847, 0.6566, 0.5847, 0.6566, 0.6681, 0.625, 0.6681, 0.625, 0.25, 0.625, 0.1653, 0.625, 0.1653, 0.625, 0.25, 0.847, 0.5847, 0.875, 0.5847, 0.875, 0.6681, 0.847, 0.6681, 0.375, 0.5, 0.375, 0.5847, 0.375, 0.5847, 0.375, 0.5, 0.3434, 0.5847, 0.375, 0.5847, 0.375, 0.6681, 0.3434, 0.6681, 0.375, 0.5, 0.625, 0.5, 0.625, 0.5847, 0.375, 0.5847, 0.375, 0.5847, 0.625, 0.5847, 0.625, 0.6681, 0.375, 0.6681, 0.375, 0.0, 0.625, 0.0, 0.625, 0.08193, 0.375, 0.08193, 0.375, 0.08193, 0.625, 0.08193, 0.625, 0.1653, 0.375, 0.1653, 0.3434, 0.6681, 0.375, 0.6681, 0.375, 0.75, 0.3434, 0.75, 0.3434, 0.5, 0.375, 0.5, 0.375, 0.5847, 0.3434, 0.5847, 0.375, 0.4684, 0.375, 0.5, 0.375, 0.5, 0.375, 0.4684, 0.375, 0.75, 0.375, 0.7816, 0.375, 0.7816, 0.375, 0.75, 0.3434, 0.5847, 0.3434, 0.5, 0.3434, 0.5, 0.3434, 0.5847, 0.3434, 0.6681, 0.375, 0.6681, 0.375, 0.6681, 0.3434, 0.6681, 0.3434, 0.75, 0.3434, 0.6681, 0.3434, 0.6681, 0.3434, 0.75, 0.375, 0.6681, 0.375, 0.75, 0.375, 0.75, 0.375, 0.6681, 0.3434, 0.5847, 0.3434, 0.5, 0.3434, 0.5, 0.3434, 0.5847, 0.375, 0.4684, 0.375, 0.5, 0.375, 0.5, 0.375, 0.4684, 0.375, 0.5, 0.375, 0.5847, 0.375, 0.5847, 0.375, 0.5, 0.375, 0.5847, 0.3434, 0.5847, 0.3434, 0.5847, 0.375, 0.5847, 0.375, 0.6681, 0.375, 0.75, 0.375, 0.75, 0.375, 0.6681, 0.3434, 0.75, 0.3434, 0.6681, 0.3434, 0.6681, 0.3434, 0.75, 0.3434, 0.6681, 0.375, 0.6681, 0.375, 0.6681, 0.3434, 0.6681, 0.375, 0.75, 0.375, 0.7816, 0.375, 0.7816, 0.375, 0.75, 0.375, 0.6681, 0.375, 0.75, 0.375, 0.75, 0.375, 0.6681, 0.3434, 0.75, 0.3434, 0.6681, 0.3434, 0.6681, 0.3434, 0.75, 0.3434, 0.6681, 0.375, 0.6681, 0.375, 0.6681, 0.3434, 0.6681, 0.375, 0.75, 0.375, 0.7816, 0.375, 0.7816, 0.375, 0.75, 0.3434, 0.5847, 0.3434, 0.5, 0.3434, 0.5, 0.3434, 0.5847, 0.375, 0.4684, 0.375, 0.5, 0.375, 0.5, 0.375, 0.4684, 0.375, 0.5, 0.375, 0.5847, 0.375, 0.5847, 0.375, 0.5, 0.375, 0.5847, 0.3434, 0.5847, 0.3434, 0.5847, 0.375, 0.5847, 0.375, 0.75, 0.375, 0.7816, 0.375, 0.7816, 0.375, 0.75, 0.3434, 0.6681, 0.375, 0.6681, 0.375, 0.6681, 0.3434, 0.6681, 0.3434, 0.75, 0.3434, 0.6681, 0.3434, 0.6681, 0.3434, 0.75, 0.375, 0.6681, 0.375, 0.75, 0.375, 0.75, 0.375, 0.6681, 0.375, 0.5847, 0.3434, 0.5847, 0.3434, 0.5847, 0.375, 0.5847, 0.375, 0.5, 0.375, 0.5847, 0.375, 0.5847, 0.375, 0.5, 0.375, 0.4684, 0.375, 0.5, 0.375, 0.5, 0.375, 0.4684, 0.3434, 0.5847, 0.3434, 0.5, 0.3434, 0.5, 0.3434, 0.5847, 0.375, 0.75, 0.375, 0.7816, 0.375, 0.7816, 0.375, 0.75, 0.3434, 0.6681, 0.375, 0.6681, 0.375, 0.6681, 0.3434, 0.6681, 0.3434, 0.75, 0.3434, 0.6681, 0.3434, 0.6681, 0.3434, 0.75, 0.375, 0.6681, 0.375, 0.75, 0.375, 0.75, 0.375, 0.6681, 0.375, 0.5847, 0.3434, 0.5847, 0.3434, 0.5847, 0.375, 0.5847, 0.375, 0.5, 0.375, 0.5847, 0.375, 0.5847, 0.375, 0.5, 0.375, 0.4684, 0.375, 0.5, 0.375, 0.5, 0.375, 0.4684, 0.3434, 0.5847, 0.3434, 0.5, 0.3434, 0.5, 0.3434, 0.5847, 0.3434, 0.5847, 0.375, 0.5847, 0.375, 0.6681, 0.3434, 0.6681, 0.375, 0.6681, 0.3434, 0.6681, 0.3434, 0.5847, 0.375, 0.5847, 0.0, 0.0, 0.0, 0.0, 0.0, 0.0, 0.0, 0.0, 0.0, 0.0, 0.0, 0.0, 0.0, 0.0, 0.0, 0.0, 0.3434, 0.5847, 0.375, 0.5847, 0.375, 0.6681, 0.3434, 0.6681, 0.3434, 0.5847, 0.375, 0.5847, 0.375, 0.6681, 0.3434, 0.6681, 0.0, 0.0, 0.0, 0.0, 0.0, 0.0, 0.0, 0.0, 0.0, 0.0, 0.0, 0.0, 0.0, 0.0, 0.0, 0.0, 0.6566, 0.5847, 0.847, 0.5847, 0.847, 0.6681, 0.6566, 0.6681, 0.6566, 0.5, 0.847, 0.5, 0.847, 0.5847, 0.6566, 0.5847, 0.125, 0.5847, 0.153, 0.5847, 0.153, 0.6681, 0.125, 0.6681, 0.125, 0.5, 0.153, 0.5, 0.153, 0.5847, 0.125, 0.5847, 0.375, 0.25, 0.625, 0.25, 0.625, 0.278, 0.375, 0.278, 0.125, 0.6681, 0.153, 0.6681, 0.153, 0.75, 0.125, 0.75, 0.6566, 0.6681, 0.847, 0.6681, 0.847, 0.75, 0.6566, 0.75, 0.375, 0.7816, 0.625, 0.7816, 0.625, 0.972, 0.375, 0.972, 0.847, 0.6681, 0.875, 0.6681, 0.875, 0.75, 0.847, 0.75, 0.625, 0.6681, 0.6566, 0.6681, 0.6566, 0.75, 0.625, 0.75, 0.625, 0.5, 0.6566, 0.5, 0.6566, 0.5847, 0.625, 0.5847, 0.847, 0.5, 0.875, 0.5, 0.875, 0.5847, 0.847, 0.5847, 0.875, 0.5847, 0.847, 0.5847, 0.847, 0.5847, 0.875, 0.5847, 0.625, 0.5, 0.625, 0.4684, 0.625, 0.4684, 0.625, 0.5, 0.847, 0.75, 0.847, 0.6681, 0.847, 0.6681, 0.847, 0.75, 0.625, 0.6681, 0.6566, 0.6681, 0.6566, 0.6681, 0.625, 0.6681, 0.847, 0.6681, 0.875, 0.6681, 0.875, 0.6681, 0.847, 0.6681, 0.6566, 0.5, 0.6566, 0.5847, 0.6566, 0.5847, 0.6566, 0.5, 0.625, 0.08193, 0.625, 0.0, 0.625, 0.0, 0.625, 0.08193, 0.625, 0.7816, 0.625, 0.75, 0.625, 0.75, 0.625, 0.7816, 0.847, 0.5847, 0.847, 0.5, 0.847, 0.5, 0.847, 0.5847, 0.625, 0.75, 0.625, 0.6681, 0.625, 0.6681, 0.625, 0.75, 0.625, 0.278, 0.625, 0.25, 0.625, 0.25, 0.625, 0.278, 0.6566, 0.6681, 0.6566, 0.75, 0.6566, 0.75, 0.6566, 0.6681])
me_cube_002.materials.append(mat_wood)
me_cube_002.update()
me_cube_003 = bpy.data.meshes.new('Cube.003')
me_cube_003.from_pydata([(-1.0, -1.0, 1.0), (-1.0, 1.0, 1.0), (1.0, 1.0, 1.0), (-1.0, -0.8399, 1.0), (-1.0, 0.8399, 1.0), (1.0, 0.8399, 1.0), (1.0, -0.8399, 1.0), (-0.6256, 1.0, 1.0), (0.6256, 1.0, 1.0), (0.6256, -1.0, 1.0), (-0.6256, -1.0, 1.0), (-0.6256, 0.8399, 1.0), (0.6256, 0.8399, 1.0), (-0.6256, -0.8399, 1.0), (0.6256, -0.8399, 1.0), (0.6256, 0.8399, -1.0), (-0.6256, 0.8399, -1.0), (0.6256, -0.8399, -1.0), (-0.6256, -0.8399, -1.0), (-1.0, -0.7472, 1.0), (-1.0, 0.7472, 1.0), (1.0, 0.7472, 1.0), (1.0, -0.7472, 1.0), (-0.6256, 0.7472, -1.0), (-0.6256, -0.7472, -1.0), (0.6256, 0.7472, -1.0), (0.6256, -0.7472, -1.0), (0.6256, 0.7472, 1.0), (0.6256, -0.7472, 1.0), (-0.6256, 0.7472, 1.0), (-0.6256, -0.7472, 1.0), (-0.3584, 1.0, 1.0), (0.3584, 1.0, 1.0), (0.3584, -1.0, 1.0), (-0.3584, -1.0, 1.0), (-0.3584, 0.8399, 1.0), (0.3584, 0.8399, 1.0), (-0.3584, -0.8399, 1.0), (0.3584, -0.8399, 1.0), (0.3584, 0.8399, -1.0), (-0.3584, 0.8399, -1.0), (0.3584, -0.8399, -1.0), (-0.3584, -0.8399, -1.0), (-0.3584, 0.7472, 1.0), (0.3584, 0.7472, 1.0), (-0.3584, -0.7472, 1.0), (0.3584, -0.7472, 1.0), (0.3584, 0.7472, -1.0), (-0.3584, 0.7472, -1.0), (0.3584, -0.7472, -1.0), (-0.3584, -0.7472, -1.0), (-0.3584, 0.8399, -32.1), (-0.6256, 0.8399, -32.1), (-0.3584, -0.8399, -32.1), (-0.6256, -0.8399, -32.1), (-0.6256, -0.7472, -32.1), (0.6256, -0.7472, -32.1), (0.6256, -0.8399, -32.1), (-0.6256, 0.7472, -32.1), (0.6256, 0.8399, -32.1), (0.6256, 0.7472, -32.1), (-0.3584, 0.7472, -32.1), (-0.3584, -0.7472, -32.1), (0.3584, 0.8399, -32.1), (0.3584, -0.8399, -32.1), (0.3584, 0.7472, -32.1), (0.3584, -0.7472, -32.1), (-0.8751, -0.8751, -1.0), (-1.0, -1.0, 0.08173), (-0.9634, -0.9634, -0.9634), (-0.8751, 0.8751, -1.0), (-1.0, 1.0, 0.08173), (-0.9634, 0.9634, -0.9634), (0.8751, -0.8751, -1.0), (0.8751, 0.8751, -1.0), (1.0, 1.0, 0.08173), (0.9634, 0.9634, -0.9634), (-0.8751, 0.8399, -1.0), (-1.0, 0.8399, 0.08173), (-0.9634, 0.8399, -0.9634), (-1.0, -0.8399, 0.08173), (-0.8751, -0.8399, -1.0), (-0.9634, -0.8399, -0.9634), (0.8751, -0.8399, -1.0), (1.0, -0.8399, 0.08173), (0.9634, -0.8399, -0.9634), (1.0, 0.8399, 0.08173), (0.8751, 0.8399, -1.0), (0.9634, 0.8399, -0.9634), (0.6256, 0.8751, -1.0), (0.6256, 1.0, 0.08173), (0.6256, 0.9634, -0.9634), (-0.6256, 1.0, 0.08173), (-0.6256, 0.8751, -1.0), (-0.6256, 0.9634, -0.9634), (-0.6256, -0.8751, -1.0), (-0.6256, -1.0, 0.08173), (-0.6256, -0.9634, -0.9634), (0.6256, -1.0, 0.08173), (0.6256, -0.8751, -1.0), (0.6256, -0.9634, -0.9634), (-0.8751, 0.7472, -1.0), (-1.0, 0.7472, 0.08173), (-0.9634, 0.7472, -0.9634), (-1.0, -0.7472, 0.08173), (-0.8751, -0.7472, -1.0), (-0.9634, -0.7472, -0.9634), (0.8751, -0.7472, -1.0), (1.0, -0.7472, 0.08173), (0.9634, -0.7472, -0.9634), (1.0, 0.7472, 0.08173), (0.8751, 0.7472, -1.0), (0.9634, 0.7472, -0.9634), (0.3584, 0.8751, -1.0), (0.3584, 1.0, 0.08173), (0.3584, 0.9634, -0.9634), (-0.3584, 1.0, 0.08173), (-0.3584, 0.8751, -1.0), (-0.3584, 0.9634, -0.9634), (-0.3584, -0.8751, -1.0), (-0.3584, -1.0, 0.08173), (-0.3584, -0.9634, -0.9634), (0.3584, -1.0, 0.08173), (0.3584, -0.8751, -1.0), (0.3584, -0.9634, -0.9634), (1.0, -0.9199, 1.0), (-1.0, -0.9199, 1.0), (0.6256, -0.9199, 1.0), (-0.6256, -0.9199, 1.0), (0.3584, -0.9199, 1.0), (-0.3584, -0.9199, 1.0), (-0.8751, -0.8575, -1.0), (-0.9634, -0.9016, -0.9634), (-1.0, -0.9199, 0.08173), (0.8751, -0.8575, -1.0), (0.9634, -0.9016, -0.9634), (1.0, -0.9199, 0.08173), (-0.6256, -0.8575, -1.0), (0.6256, -0.8575, -1.0), (-0.3584, -0.8575, -1.0), (0.3584, -0.8575, -1.0), (0.88, 1.0, 1.0), (0.88, 0.8399, 1.0), (0.88, -0.8399, 1.0), (0.8052, -1.0, 1.0), (0.88, 0.7472, 1.0), (0.88, -0.7472, 1.0), (0.7951, -0.8751, -1.0), (0.8551, -0.9634, -0.9634), (0.88, -1.0, 0.08173), (0.7951, 0.8751, -1.0), (0.8551, 0.9634, -0.9634), (0.88, 1.0, 0.08173), (0.7951, -0.8399, -1.0), (0.7951, 0.8399, -1.0), (0.7951, -0.7472, -1.0), (0.7951, 0.7472, -1.0), (0.7951, -0.8575, -1.0), (0.8679, -0.9336, 0.539)], [], [(149, 144, 9, 98), (77, 16, 23, 101), (75, 2, 5, 86), (71, 1, 7, 92), (128, 126, 0, 10), (7, 1, 4, 11), (30, 19, 3, 13), (152, 141, 2, 75), (154, 87, 111, 156), (150, 74, 87, 154), (155, 107, 83, 153), (96, 10, 0, 68), (80, 3, 19, 104), (108, 22, 6, 84), (42, 18, 54, 53), (78, 4, 1, 71), (114, 32, 8, 90), (146, 28, 14, 143), (45, 30, 13, 37), (141, 8, 12, 142), (31, 7, 11, 35), (158, 127, 9, 144), (130, 128, 10, 34), (133, 126, 3, 80), (104, 19, 20, 102), (157, 134, 73, 147), (98, 9, 33, 122), (70, 93, 16, 77), (93, 117, 40, 16), (35, 11, 29, 43), (43, 29, 30, 45), (142, 12, 27, 145), (145, 27, 28, 146), (41, 49, 66, 64), (47, 25, 26, 49), (102, 20, 4, 78), (156, 111, 107, 155), (105, 24, 18, 81), (101, 23, 24, 105), (113, 89, 15, 39), (117, 113, 39, 40), (86, 5, 21, 110), (110, 21, 22, 108), (11, 4, 20, 29), (29, 20, 19, 30), (23, 48, 50, 24), (48, 47, 49, 50), (50, 42, 53, 62), (40, 39, 47, 48), (27, 44, 46, 28), (44, 43, 45, 46), (12, 36, 44, 27), (36, 35, 43, 44), (137, 139, 119, 95), (139, 140, 123, 119), (140, 138, 99, 123), (120, 34, 10, 96), (122, 33, 34, 120), (127, 129, 33, 9), (129, 130, 34, 33), (8, 32, 36, 12), (32, 31, 35, 36), (28, 46, 38, 14), (46, 45, 37, 38), (92, 7, 31, 116), (116, 31, 32, 114), (16, 40, 51, 52), (50, 49, 41, 42), (66, 56, 57, 64), (63, 59, 60, 65), (52, 51, 61, 58), (55, 62, 53, 54), (48, 23, 58, 61), (40, 48, 61, 51), (18, 24, 55, 54), (24, 50, 62, 55), (39, 15, 59, 63), (47, 39, 63, 65), (26, 17, 57, 56), (25, 47, 65, 60), (23, 16, 52, 58), (17, 41, 64, 57), (49, 26, 56, 66), (15, 25, 60, 59), (131, 67, 69, 132), (132, 69, 68, 133), (93, 70, 72, 94), (94, 72, 71, 92), (87, 74, 76, 88), (88, 76, 75, 86), (70, 77, 79, 72), (72, 79, 78, 71), (105, 81, 82, 106), (106, 82, 80, 104), (134, 83, 85, 135), (135, 85, 84, 136), (111, 87, 88, 112), (112, 88, 86, 110), (150, 89, 91, 151), (151, 91, 90, 152), (117, 93, 94, 118), (118, 94, 92, 116), (67, 95, 97, 69), (69, 97, 96, 68), (123, 99, 100, 124), (124, 100, 98, 122), (77, 101, 103, 79), (79, 103, 102, 78), (101, 105, 106, 103), (103, 106, 104, 102), (83, 107, 109, 85), (85, 109, 108, 84), (107, 111, 112, 109), (109, 112, 110, 108), (89, 113, 115, 91), (91, 115, 114, 90), (113, 117, 118, 115), (115, 118, 116, 114), (95, 119, 121, 97), (97, 121, 120, 96), (119, 123, 124, 121), (121, 124, 122, 120), (131, 137, 95, 67), (81, 18, 137, 131), (82, 132, 133, 80), (81, 131, 132, 82), (38, 37, 130, 129), (14, 38, 129, 127), (41, 17, 138, 140), (42, 41, 140, 139), (18, 42, 139, 137), (153, 83, 134, 157), (68, 0, 126, 133), (37, 13, 128, 130), (143, 14, 127, 158), (13, 3, 126, 128), (84, 6, 125, 136), (6, 143, 158, 125), (17, 153, 157, 138), (76, 151, 152, 75), (74, 150, 151, 76), (100, 148, 149, 98), (99, 147, 148, 100), (25, 156, 155, 26), (21, 145, 146, 22), (5, 142, 145, 21), (138, 157, 147, 99), (2, 141, 142, 5), (22, 146, 143, 6), (26, 155, 153, 17), (89, 150, 154, 15), (15, 154, 156, 25), (90, 8, 141, 152), (73, 134, 135, 136, 125, 158, 144, 149, 148, 147)])
_uv = me_cube_003.uv_layers.new(name='UVMap')
_uv.uv.foreach_set('vector', [0.3906, 0.7767, 0.625, 0.7767, 0.625, 0.8333, 0.3906, 0.8333, 0.1528, 0.5833, 0.2083, 0.5833, 0.2083, 0.6111, 0.1528, 0.6111, 0.3906, 0.5, 0.625, 0.5, 0.625, 0.5833, 0.3906, 0.5833, 0.3906, 0.25, 0.625, 0.25, 0.625, 0.3333, 0.3906, 0.3333, 0.7917, 0.7083, 0.875, 0.7083, 0.875, 0.75, 0.7917, 0.75, 0.7917, 0.5, 0.875, 0.5, 0.875, 0.5833, 0.7917, 0.5833, 0.7917, 0.6389, 0.875, 0.6389, 0.875, 0.6667, 0.7917, 0.6667, 0.3906, 0.4733, 0.625, 0.4733, 0.625, 0.5, 0.3906, 0.5, 0.3294, 0.5833, 0.3472, 0.5833, 0.3472, 0.6111, 0.3294, 0.6111, 0.3294, 0.565, 0.3472, 0.565, 0.3472, 0.5833, 0.3294, 0.5833, 0.3294, 0.6389, 0.3472, 0.6389, 0.3472, 0.6667, 0.3294, 0.6667, 0.3906, 0.9167, 0.625, 0.9167, 0.625, 1.0, 0.3906, 1.0, 0.3906, 0.08333, 0.625, 0.08333, 0.625, 0.1111, 0.3906, 0.1111, 0.3906, 0.6389, 0.625, 0.6389, 0.625, 0.6667, 0.3906, 0.6667, 0.2361, 0.6667, 0.2083, 0.6667, 0.2083, 0.6667, 0.2361, 0.6667, 0.3906, 0.1667, 0.625, 0.1667, 0.625, 0.25, 0.3906, 0.25, 0.3906, 0.3889, 0.625, 0.3889, 0.625, 0.4167, 0.3906, 0.4167, 0.6517, 0.6389, 0.7083, 0.6389, 0.7083, 0.6667, 0.6517, 0.6667, 0.7639, 0.6389, 0.7917, 0.6389, 0.7917, 0.6667, 0.7639, 0.6667, 0.6517, 0.5, 0.7083, 0.5, 0.7083, 0.5833, 0.6517, 0.5833, 0.7639, 0.5, 0.7917, 0.5, 0.7917, 0.5833, 0.7639, 0.5833, 0.6517, 0.7083, 0.7083, 0.7083, 0.7083, 0.75, 0.6517, 0.75, 0.7639, 0.7083, 0.7917, 0.7083, 0.7917, 0.75, 0.7639, 0.75, 0.3906, 0.04167, 0.625, 0.04167, 0.625, 0.08333, 0.3906, 0.08333, 0.3906, 0.1111, 0.625, 0.1111, 0.625, 0.1389, 0.3906, 0.1389, 0.3294, 0.6758, 0.3472, 0.6758, 0.3472, 0.685, 0.3294, 0.685, 0.3906, 0.8333, 0.625, 0.8333, 0.625, 0.8611, 0.3906, 0.8611, 0.1528, 0.565, 0.2083, 0.565, 0.2083, 0.5833, 0.1528, 0.5833, 0.2083, 0.565, 0.2361, 0.565, 0.2361, 0.5833, 0.2083, 0.5833, 0.7639, 0.5833, 0.7917, 0.5833, 0.7917, 0.6111, 0.7639, 0.6111, 0.7639, 0.6111, 0.7917, 0.6111, 0.7917, 0.6389, 0.7639, 0.6389, 0.6517, 0.5833, 0.7083, 0.5833, 0.7083, 0.6111, 0.6517, 0.6111, 0.6517, 0.6111, 0.7083, 0.6111, 0.7083, 0.6389, 0.6517, 0.6389, 0.2639, 0.6667, 0.2639, 0.6389, 0.2639, 0.6389, 0.2639, 0.6667, 0.2639, 0.6111, 0.2917, 0.6111, 0.2917, 0.6389, 0.2639, 0.6389, 0.3906, 0.1389, 0.625, 0.1389, 0.625, 0.1667, 0.3906, 0.1667, 0.3294, 0.6111, 0.3472, 0.6111, 0.3472, 0.6389, 0.3294, 0.6389, 0.1528, 0.6389, 0.2083, 0.6389, 0.2083, 0.6667, 0.1528, 0.6667, 0.1528, 0.6111, 0.2083, 0.6111, 0.2083, 0.6389, 0.1528, 0.6389, 0.2639, 0.565, 0.2917, 0.565, 0.2917, 0.5833, 0.2639, 0.5833, 0.2361, 0.565, 0.2639, 0.565, 0.2639, 0.5833, 0.2361, 0.5833, 0.3906, 0.5833, 0.625, 0.5833, 0.625, 0.6111, 0.3906, 0.6111, 0.3906, 0.6111, 0.625, 0.6111, 0.625, 0.6389, 0.3906, 0.6389, 0.7917, 0.5833, 0.875, 0.5833, 0.875, 0.6111, 0.7917, 0.6111, 0.7917, 0.6111, 0.875, 0.6111, 0.875, 0.6389, 0.7917, 0.6389, 0.2083, 0.6111, 0.2361, 0.6111, 0.2361, 0.6389, 0.2083, 0.6389, 0.2361, 0.6111, 0.2639, 0.6111, 0.2639, 0.6389, 0.2361, 0.6389, 0.2361, 0.6389, 0.2361, 0.6667, 0.2361, 0.6667, 0.2361, 0.6389, 0.2361, 0.5833, 0.2639, 0.5833, 0.2639, 0.6111, 0.2361, 0.6111, 0.7083, 0.6111, 0.7361, 0.6111, 0.7361, 0.6389, 0.7083, 0.6389, 0.7361, 0.6111, 0.7639, 0.6111, 0.7639, 0.6389, 0.7361, 0.6389, 0.7083, 0.5833, 0.7361, 0.5833, 0.7361, 0.6111, 0.7083, 0.6111, 0.7361, 0.5833, 0.7639, 0.5833, 0.7639, 0.6111, 0.7361, 0.6111, 0.2083, 0.6758, 0.2361, 0.6758, 0.2361, 0.685, 0.2083, 0.685, 0.2361, 0.6758, 0.2639, 0.6758, 0.2639, 0.685, 0.2361, 0.685, 0.2639, 0.6758, 0.2917, 0.6758, 0.2917, 0.685, 0.2639, 0.685, 0.3906, 0.8889, 0.625, 0.8889, 0.625, 0.9167, 0.3906, 0.9167, 0.3906, 0.8611, 0.625, 0.8611, 0.625, 0.8889, 0.3906, 0.8889, 0.7083, 0.7083, 0.7361, 0.7083, 0.7361, 0.75, 0.7083, 0.75, 0.7361, 0.7083, 0.7639, 0.7083, 0.7639, 0.75, 0.7361, 0.75, 0.7083, 0.5, 0.7361, 0.5, 0.7361, 0.5833, 0.7083, 0.5833, 0.7361, 0.5, 0.7639, 0.5, 0.7639, 0.5833, 0.7361, 0.5833, 0.7083, 0.6389, 0.7361, 0.6389, 0.7361, 0.6667, 0.7083, 0.6667, 0.7361, 0.6389, 0.7639, 0.6389, 0.7639, 0.6667, 0.7361, 0.6667, 0.3906, 0.3333, 0.625, 0.3333, 0.625, 0.3611, 0.3906, 0.3611, 0.3906, 0.3611, 0.625, 0.3611, 0.625, 0.3889, 0.3906, 0.3889, 0.2083, 0.5833, 0.2361, 0.5833, 0.2361, 0.5833, 0.2083, 0.5833, 0.2361, 0.6389, 0.2639, 0.6389, 0.2639, 0.6667, 0.2361, 0.6667, 0.2639, 0.6389, 0.2917, 0.6389, 0.2917, 0.6667, 0.2639, 0.6667, 0.2639, 0.5833, 0.2917, 0.5833, 0.2917, 0.6111, 0.2639, 0.6111, 0.2083, 0.5833, 0.2361, 0.5833, 0.2361, 0.6111, 0.2083, 0.6111, 0.2083, 0.6389, 0.2361, 0.6389, 0.2361, 0.6667, 0.2083, 0.6667, 0.2361, 0.6111, 0.2083, 0.6111, 0.2083, 0.6111, 0.2361, 0.6111, 0.2361, 0.5833, 0.2361, 0.6111, 0.2361, 0.6111, 0.2361, 0.5833, 0.2083, 0.6667, 0.2083, 0.6389, 0.2083, 0.6389, 0.2083, 0.6667, 0.2083, 0.6389, 0.2361, 0.6389, 0.2361, 0.6389, 0.2083, 0.6389, 0.2639, 0.5833, 0.2917, 0.5833, 0.2917, 0.5833, 0.2639, 0.5833, 0.2639, 0.6111, 0.2639, 0.5833, 0.2639, 0.5833, 0.2639, 0.6111, 0.2917, 0.6389, 0.2917, 0.6667, 0.2917, 0.6667, 0.2917, 0.6389, 0.2917, 0.6111, 0.2639, 0.6111, 0.2639, 0.6111, 0.2917, 0.6111, 0.2083, 0.6111, 0.2083, 0.5833, 0.2083, 0.5833, 0.2083, 0.6111, 0.2917, 0.6667, 0.2639, 0.6667, 0.2639, 0.6667, 0.2917, 0.6667, 0.2639, 0.6389, 0.2917, 0.6389, 0.2917, 0.6389, 0.2639, 0.6389, 0.2917, 0.5833, 0.2917, 0.6111, 0.2917, 0.6111, 0.2917, 0.5833, 0.1528, 0.6758, 0.1528, 0.685, 0.125, 0.731, 0.125, 0.6988, 0.375, 0.05118, 0.375, 0.01903, 0.3906, 0.0, 0.3906, 0.04167, 0.2083, 0.565, 0.1528, 0.565, 0.1331, 0.5, 0.2083, 0.5, 0.375, 0.3333, 0.375, 0.2581, 0.3906, 0.25, 0.3906, 0.3333, 0.3472, 0.5833, 0.3472, 0.565, 0.375, 0.519, 0.375, 0.5833, 0.375, 0.5833, 0.375, 0.519, 0.3906, 0.5, 0.3906, 0.5833, 0.1528, 0.565, 0.1528, 0.5833, 0.125, 0.5833, 0.125, 0.519, 0.375, 0.231, 0.375, 0.1667, 0.3906, 0.1667, 0.3906, 0.25, 0.1528, 0.6389, 0.1528, 0.6667, 0.125, 0.6667, 0.125, 0.6389, 0.375, 0.1111, 0.375, 0.08333, 0.3906, 0.08333, 0.3906, 0.1111, 0.3472, 0.6758, 0.3472, 0.6667, 0.375, 0.6667, 0.375, 0.6988, 0.375, 0.6988, 0.375, 0.6667, 0.3906, 0.6667, 0.3906, 0.7083, 0.3472, 0.6111, 0.3472, 0.5833, 0.375, 0.5833, 0.375, 0.6111, 0.375, 0.6111, 0.375, 0.5833, 0.3906, 0.5833, 0.3906, 0.6111, 0.3294, 0.565, 0.2917, 0.565, 0.2917, 0.5, 0.3428, 0.5, 0.375, 0.4678, 0.375, 0.4167, 0.3906, 0.4167, 0.3906, 0.4733, 0.2361, 0.565, 0.2083, 0.565, 0.2083, 0.5, 0.2361, 0.5, 0.375, 0.3611, 0.375, 0.3333, 0.3906, 0.3333, 0.3906, 0.3611, 0.1528, 0.685, 0.2083, 0.685, 0.2083, 0.75, 0.1331, 0.75, 0.375, 0.9919, 0.375, 0.9167, 0.3906, 0.9167, 0.3906, 1.0, 0.2639, 0.685, 0.2917, 0.685, 0.2917, 0.75, 0.2639, 0.75, 0.375, 0.8611, 0.375, 0.8333, 0.3906, 0.8333, 0.3906, 0.8611, 0.1528, 0.5833, 0.1528, 0.6111, 0.125, 0.6111, 0.125, 0.5833, 0.375, 0.1667, 0.375, 0.1389, 0.3906, 0.1389, 0.3906, 0.1667, 0.1528, 0.6111, 0.1528, 0.6389, 0.125, 0.6389, 0.125, 0.6111, 0.375, 0.1389, 0.375, 0.1111, 0.3906, 0.1111, 0.3906, 0.1389, 0.3472, 0.6667, 0.3472, 0.6389, 0.375, 0.6389, 0.375, 0.6667, 0.375, 0.6667, 0.375, 0.6389, 0.3906, 0.6389, 0.3906, 0.6667, 0.3472, 0.6389, 0.3472, 0.6111, 0.375, 0.6111, 0.375, 0.6389, 0.375, 0.6389, 0.375, 0.6111, 0.3906, 0.6111, 0.3906, 0.6389, 0.2917, 0.565, 0.2639, 0.565, 0.2639, 0.5, 0.2917, 0.5, 0.375, 0.4167, 0.375, 0.3889, 0.3906, 0.3889, 0.3906, 0.4167, 0.2639, 0.565, 0.2361, 0.565, 0.2361, 0.5, 0.2639, 0.5, 0.375, 0.3889, 0.375, 0.3611, 0.3906, 0.3611, 0.3906, 0.3889, 0.2083, 0.685, 0.2361, 0.685, 0.2361, 0.75, 0.2083, 0.75, 0.375, 0.9167, 0.375, 0.8889, 0.3906, 0.8889, 0.3906, 0.9167, 0.2361, 0.685, 0.2639, 0.685, 0.2639, 0.75, 0.2361, 0.75, 0.375, 0.8889, 0.375, 0.8611, 0.3906, 0.8611, 0.3906, 0.8889, 0.1528, 0.6758, 0.2083, 0.6758, 0.2083, 0.685, 0.1528, 0.685, 0.1528, 0.6667, 0.2083, 0.6667, 0.2083, 0.6758, 0.1528, 0.6758, 0.375, 0.08333, 0.375, 0.05118, 0.3906, 0.04167, 0.3906, 0.08333, 0.1528, 0.6667, 0.1528, 0.6758, 0.125, 0.6988, 0.125, 0.6667, 0.7361, 0.6667, 0.7639, 0.6667, 0.7639, 0.7083, 0.7361, 0.7083, 0.7083, 0.6667, 0.7361, 0.6667, 0.7361, 0.7083, 0.7083, 0.7083, 0.2639, 0.6667, 0.2917, 0.6667, 0.2917, 0.6758, 0.2639, 0.6758, 0.2361, 0.6667, 0.2639, 0.6667, 0.2639, 0.6758, 0.2361, 0.6758, 0.2083, 0.6667, 0.2361, 0.6667, 0.2361, 0.6758, 0.2083, 0.6758, 0.3294, 0.6667, 0.3472, 0.6667, 0.3472, 0.6758, 0.3294, 0.6758, 0.3906, 0.0, 0.625, 0.0, 0.625, 0.04167, 0.3906, 0.04167, 0.7639, 0.6667, 0.7917, 0.6667, 0.7917, 0.7083, 0.7639, 0.7083, 0.6517, 0.6667, 0.7083, 0.6667, 0.7083, 0.7083, 0.6517, 0.7083, 0.7917, 0.6667, 0.875, 0.6667, 0.875, 0.7083, 0.7917, 0.7083, 0.3906, 0.6667, 0.625, 0.6667, 0.625, 0.7083, 0.3906, 0.7083, 0.625, 0.6667, 0.6517, 0.6667, 0.6517, 0.7083, 0.625, 0.7083, 0.2917, 0.6667, 0.3294, 0.6667, 0.3294, 0.6758, 0.2917, 0.6758, 0.375, 0.4919, 0.375, 0.4678, 0.3906, 0.4733, 0.3906, 0.5, 0.3472, 0.565, 0.3294, 0.565, 0.3428, 0.5, 0.3669, 0.5, 0.375, 0.8333, 0.375, 0.7822, 0.3906, 0.7767, 0.3906, 0.8333, 0.2917, 0.685, 0.3294, 0.685, 0.3428, 0.75, 0.2917, 0.75, 0.2917, 0.6111, 0.3294, 0.6111, 0.3294, 0.6389, 0.2917, 0.6389, 0.625, 0.6111, 0.6517, 0.6111, 0.6517, 0.6389, 0.625, 0.6389, 0.625, 0.5833, 0.6517, 0.5833, 0.6517, 0.6111, 0.625, 0.6111, 0.2917, 0.6758, 0.3294, 0.6758, 0.3294, 0.685, 0.2917, 0.685, 0.625, 0.5, 0.6517, 0.5, 0.6517, 0.5833, 0.625, 0.5833, 0.625, 0.6389, 0.6517, 0.6389, 0.6517, 0.6667, 0.625, 0.6667, 0.2917, 0.6389, 0.3294, 0.6389, 0.3294, 0.6667, 0.2917, 0.6667, 0.2917, 0.565, 0.3294, 0.565, 0.3294, 0.5833, 0.2917, 0.5833, 0.2917, 0.5833, 0.3294, 0.5833, 0.3294, 0.6111, 0.2917, 0.6111, 0.3906, 0.4167, 0.625, 0.4167, 0.625, 0.4733, 0.3906, 0.4733, 0.3472, 0.685, 0.3472, 0.6758, 0.375, 0.6988, 0.3906, 0.7083, 0.625, 0.7083, 0.6517, 0.7083, 0.6517, 0.75, 0.3906, 0.7767, 0.375, 0.7822, 0.3294, 0.685])
me_cube_003.materials.append(mat_wood)
me_cube_003.update()
me_cube_004 = bpy.data.meshes.new('Cube.004')
me_cube_004.from_pydata([(-0.8707, -0.7747, 0.5506), (-1.0, -1.0, 2.686), (-1.0, 1.0, -1.0), (-1.0, 1.0, 2.686), (1.0, -1.0, -1.0), (1.0, -1.0, 2.686), (1.0, 1.0, -1.0), (1.0, 1.0, 2.686), (0.6896, 0.793, 0.3951), (0.7475, 1.0, 2.686), (0.68, -0.8707, -0.5754), (0.7475, -1.0, 2.686), (-1.0, 0.6255, -1.0), (-0.797, -0.5783, -0.129), (-1.0, -0.6479, 2.686), (-1.0, 0.6255, 2.686), (1.0, -0.6479, -1.0), (1.0, 0.6255, -1.0), (1.0, 0.6255, 2.686), (1.0, -0.6479, 2.686), (0.7475, 0.6255, 2.686), (0.7475, -0.6479, 2.686), (0.7475, 0.6255, -1.0), (0.7475, -0.6479, -1.0), (1.0, 0.6255, -33.73), (1.0, 1.0, -33.73), (0.7475, 1.0, -33.73), (0.7475, 0.6255, -33.73), (1.0, 0.6255, -13.85), (1.0, 1.0, -12.15), (0.7475, 0.6255, -13.85), (0.7475, 1.0, -12.15), (0.7475, -1.0, -12.15), (1.0, -1.0, -12.15), (1.0, -0.6479, -13.85), (0.7475, -0.6479, -13.85), (1.0, -0.2009, -25.39), (0.7475, -0.3885, -25.39), (1.0, 0.6255, -25.39), (0.7475, 0.6255, -25.39), (1.0, 1.0, -25.55), (0.7475, 1.0, -25.55), (1.0, -1.0, -9.184), (0.7475, -0.6479, -10.88), (0.7475, -1.0, -9.184), (1.0, -0.6479, -10.88), (1.0, 1.0, -9.184), (0.7475, 1.0, -9.184), (1.0, 0.6255, -10.88), (0.7475, 0.6255, -10.88), (0.7475, -0.2009, -22.24), (1.0, -0.2009, -22.24), (1.0, 1.0, -23.68), (0.7475, 1.0, -23.68), (1.0, 0.6255, -22.24), (0.7475, 0.6255, -22.24), (-0.7369, 1.0, -1.0), (-0.7369, -1.0, 2.686), (-0.7369, 1.0, 2.686), (-0.7369, -1.0, -1.0), (-0.7369, 0.6255, -1.0), (-0.7369, -0.6479, -1.0), (-0.7369, 0.6255, 2.686), (-0.7369, -0.6479, 2.686), (-1.0, 0.6255, 23.08), (-1.0, 1.0, 23.08), (1.0, -0.6479, 23.08), (1.0, -1.0, 23.08), (0.7475, -1.0, 23.08), (0.7475, -0.6479, 23.08), (-0.7369, 1.0, 23.08), (-0.7369, 0.6255, 23.08), (1.0, 1.0, 10.46), (1.0, 0.6255, 10.46), (0.7475, 0.6255, 12.88), (0.7475, 1.0, 10.46), (-0.7362, -0.9997, 15.38), (-0.9994, -0.9997, 15.38), (-0.7369, -0.6479, 12.88), (-1.0, -0.6479, 12.88)], [], [(12, 15, 3, 2), (8, 9, 7, 6), (16, 19, 5, 4), (59, 57, 1, 0), (38, 39, 27, 24), (61, 23, 10, 59), (4, 5, 11, 10), (56, 58, 9, 8), (56, 8, 22, 60), (60, 22, 23, 61), (18, 20, 21, 19), (3, 15, 64, 65), (62, 15, 14, 63), (40, 38, 24, 25), (22, 17, 16, 23), (6, 7, 18, 17), (17, 18, 19, 16), (0, 1, 14, 13), (13, 14, 15, 12), (26, 25, 24, 27), (41, 40, 25, 26), (39, 41, 26, 27), (49, 47, 31, 30), (47, 46, 29, 31), (46, 48, 28, 29), (48, 49, 30, 28), (45, 42, 33, 34), (44, 43, 35, 32), (43, 45, 34, 35), (42, 44, 32, 33), (50, 51, 36, 37), (33, 32, 35, 34), (55, 53, 41, 39), (53, 52, 40, 41), (52, 54, 38, 40), (54, 55, 39, 38), (4, 10, 44, 42), (23, 16, 45, 43), (10, 23, 43, 44), (16, 4, 42, 45), (17, 22, 49, 48), (6, 17, 48, 46), (8, 6, 46, 47), (22, 8, 47, 49), (28, 30, 55, 54), (29, 28, 54, 52), (31, 29, 52, 53), (30, 31, 53, 55), (49, 48, 45, 43), (34, 35, 30, 28), (48, 45, 34, 28), (43, 49, 30, 35), (55, 54, 51, 50), (39, 38, 36, 37), (51, 54, 38, 36), (55, 50, 37, 39), (20, 62, 63, 21), (9, 58, 62, 20), (12, 60, 61, 13), (2, 56, 60, 12), (2, 3, 58, 56), (13, 61, 59, 0), (21, 63, 57, 11), (10, 11, 57, 59), (77, 76, 78, 79), (66, 69, 68, 67), (74, 73, 72, 75), (70, 65, 64, 71), (15, 62, 71, 64), (19, 21, 69, 66), (11, 5, 67, 68), (62, 58, 70, 71), (5, 19, 66, 67), (58, 3, 65, 70), (21, 11, 68, 69), (9, 20, 74, 75), (7, 9, 75, 72), (18, 7, 72, 73), (20, 18, 73, 74), (14, 1, 77, 79), (63, 14, 79, 78), (57, 63, 78, 76), (1, 57, 76, 77)])
_uv = me_cube_004.uv_layers.new(name='UVMap')
_uv.uv.foreach_set('vector', [0.375, 0.1653, 0.625, 0.1653, 0.625, 0.25, 0.375, 0.25, 0.375, 0.4684, 0.625, 0.4684, 0.625, 0.5, 0.375, 0.5, 0.375, 0.6681, 0.625, 0.6681, 0.625, 0.75, 0.375, 0.75, 0.375, 0.972, 0.625, 0.972, 0.625, 1.0, 0.375, 1.0, 0.375, 0.5847, 0.3434, 0.5847, 0.3434, 0.5847, 0.375, 0.5847, 0.153, 0.6681, 0.3434, 0.6681, 0.3434, 0.75, 0.153, 0.75, 0.375, 0.75, 0.625, 0.75, 0.625, 0.7816, 0.375, 0.7816, 0.375, 0.278, 0.625, 0.278, 0.625, 0.4684, 0.375, 0.4684, 0.153, 0.5, 0.3434, 0.5, 0.3434, 0.5847, 0.153, 0.5847, 0.153, 0.5847, 0.3434, 0.5847, 0.3434, 0.6681, 0.153, 0.6681, 0.625, 0.5847, 0.6566, 0.5847, 0.6566, 0.6681, 0.625, 0.6681, 0.625, 0.25, 0.625, 0.1653, 0.625, 0.1653, 0.625, 0.25, 0.847, 0.5847, 0.875, 0.5847, 0.875, 0.6681, 0.847, 0.6681, 0.375, 0.5, 0.375, 0.5847, 0.375, 0.5847, 0.375, 0.5, 0.3434, 0.5847, 0.375, 0.5847, 0.375, 0.6681, 0.3434, 0.6681, 0.375, 0.5, 0.625, 0.5, 0.625, 0.5847, 0.375, 0.5847, 0.375, 0.5847, 0.625, 0.5847, 0.625, 0.6681, 0.375, 0.6681, 0.375, 0.0, 0.625, 0.0, 0.625, 0.08193, 0.375, 0.08193, 0.375, 0.08193, 0.625, 0.08193, 0.625, 0.1653, 0.375, 0.1653, 0.3434, 0.5, 0.375, 0.5, 0.375, 0.5847, 0.3434, 0.5847, 0.375, 0.4684, 0.375, 0.5, 0.375, 0.5, 0.375, 0.4684, 0.3434, 0.5847, 0.3434, 0.5, 0.3434, 0.5, 0.3434, 0.5847, 0.3434, 0.5847, 0.3434, 0.5, 0.3434, 0.5, 0.3434, 0.5847, 0.375, 0.4684, 0.375, 0.5, 0.375, 0.5, 0.375, 0.4684, 0.375, 0.5, 0.375, 0.5847, 0.375, 0.5847, 0.375, 0.5, 0.375, 0.5847, 0.3434, 0.5847, 0.3434, 0.5847, 0.375, 0.5847, 0.375, 0.6681, 0.375, 0.75, 0.375, 0.75, 0.375, 0.6681, 0.3434, 0.75, 0.3434, 0.6681, 0.3434, 0.6681, 0.3434, 0.75, 0.3434, 0.6681, 0.375, 0.6681, 0.375, 0.6681, 0.3434, 0.6681, 0.375, 0.75, 0.375, 0.7816, 0.375, 0.7816, 0.375, 0.75, 0.3434, 0.6681, 0.375, 0.6681, 0.375, 0.6681, 0.3434, 0.6681, 0.0, 0.0, 0.0, 0.0, 0.0, 0.0, 0.0, 0.0, 0.3434, 0.5847, 0.3434, 0.5, 0.3434, 0.5, 0.3434, 0.5847, 0.375, 0.4684, 0.375, 0.5, 0.375, 0.5, 0.375, 0.4684, 0.375, 0.5, 0.375, 0.5847, 0.375, 0.5847, 0.375, 0.5, 0.375, 0.5847, 0.3434, 0.5847, 0.3434, 0.5847, 0.375, 0.5847, 0.375, 0.75, 0.375, 0.7816, 0.375, 0.7816, 0.375, 0.75, 0.3434, 0.6681, 0.375, 0.6681, 0.375, 0.6681, 0.3434, 0.6681, 0.3434, 0.75, 0.3434, 0.6681, 0.3434, 0.6681, 0.3434, 0.75, 0.375, 0.6681, 0.375, 0.75, 0.375, 0.75, 0.375, 0.6681, 0.375, 0.5847, 0.3434, 0.5847, 0.3434, 0.5847, 0.375, 0.5847, 0.375, 0.5, 0.375, 0.5847, 0.375, 0.5847, 0.375, 0.5, 0.375, 0.4684, 0.375, 0.5, 0.375, 0.5, 0.375, 0.4684, 0.3434, 0.5847, 0.3434, 0.5, 0.3434, 0.5, 0.3434, 0.5847, 0.375, 0.5847, 0.3434, 0.5847, 0.3434, 0.5847, 0.375, 0.5847, 0.375, 0.5, 0.375, 0.5847, 0.375, 0.5847, 0.375, 0.5, 0.375, 0.4684, 0.375, 0.5, 0.375, 0.5, 0.375, 0.4684, 0.3434, 0.5847, 0.3434, 0.5, 0.3434, 0.5, 0.3434, 0.5847, 0.3434, 0.5847, 0.375, 0.5847, 0.375, 0.6681, 0.3434, 0.6681, 0.375, 0.6681, 0.3434, 0.6681, 0.3434, 0.5847, 0.375, 0.5847, 0.0, 0.0, 0.0, 0.0, 0.0, 0.0, 0.0, 0.0, 0.0, 0.0, 0.0, 0.0, 0.0, 0.0, 0.0, 0.0, 0.3434, 0.5847, 0.375, 0.5847, 0.375, 0.6681, 0.3434, 0.6681, 0.3434, 0.5847, 0.375, 0.5847, 0.375, 0.6681, 0.3434, 0.6681, 0.0, 0.0, 0.0, 0.0, 0.0, 0.0, 0.0, 0.0, 0.0, 0.0, 0.0, 0.0, 0.0, 0.0, 0.0, 0.0, 0.6566, 0.5847, 0.847, 0.5847, 0.847, 0.6681, 0.6566, 0.6681, 0.6566, 0.5, 0.847, 0.5, 0.847, 0.5847, 0.6566, 0.5847, 0.125, 0.5847, 0.153, 0.5847, 0.153, 0.6681, 0.125, 0.6681, 0.125, 0.5, 0.153, 0.5, 0.153, 0.5847, 0.125, 0.5847, 0.375, 0.25, 0.625, 0.25, 0.625, 0.278, 0.375, 0.278, 0.125, 0.6681, 0.153, 0.6681, 0.153, 0.75, 0.125, 0.75, 0.6566, 0.6681, 0.847, 0.6681, 0.847, 0.75, 0.6566, 0.75, 0.375, 0.7816, 0.625, 0.7816, 0.625, 0.972, 0.375, 0.972, 0.625, 1.0, 0.625, 0.972, 0.847, 0.6681, 0.875, 0.6681, 0.625, 0.6681, 0.6566, 0.6681, 0.6566, 0.75, 0.625, 0.75, 0.6566, 0.5847, 0.625, 0.5847, 0.625, 0.5, 0.625, 0.4684, 0.847, 0.5, 0.875, 0.5, 0.875, 0.5847, 0.847, 0.5847, 0.875, 0.5847, 0.847, 0.5847, 0.847, 0.5847, 0.875, 0.5847, 0.625, 0.6681, 0.6566, 0.6681, 0.6566, 0.6681, 0.625, 0.6681, 0.625, 0.7816, 0.625, 0.75, 0.625, 0.75, 0.625, 0.7816, 0.847, 0.5847, 0.847, 0.5, 0.847, 0.5, 0.847, 0.5847, 0.625, 0.75, 0.625, 0.6681, 0.625, 0.6681, 0.625, 0.75, 0.625, 0.278, 0.625, 0.25, 0.625, 0.25, 0.625, 0.278, 0.6566, 0.6681, 0.6566, 0.75, 0.6566, 0.75, 0.6566, 0.6681, 0.6566, 0.5, 0.6566, 0.5847, 0.6566, 0.5847, 0.6566, 0.5, 0.625, 0.5, 0.625, 0.4684, 0.625, 0.4684, 0.625, 0.5, 0.625, 0.5847, 0.625, 0.5, 0.625, 0.5, 0.625, 0.5847, 0.6566, 0.5847, 0.625, 0.5847, 0.625, 0.5847, 0.6566, 0.5847, 0.625, 0.08193, 0.625, 0.0, 0.625, 0.0, 0.625, 0.08193, 0.847, 0.6681, 0.875, 0.6681, 0.875, 0.6681, 0.847, 0.6681, 0.847, 0.75, 0.847, 0.6681, 0.847, 0.6681, 0.847, 0.75, 0.625, 1.0, 0.625, 0.972, 0.625, 0.972, 0.625, 1.0])
me_cube_004.materials.append(mat_wood)
me_cube_004.update()

# ---- objects
ob_circletable = bpy.data.objects.new('CircleTable', me_circle)
ob_chair = bpy.data.objects.new('Chair', me_cube_002)
ob_squaretable = bpy.data.objects.new('SquareTable', me_cube_003)
ob_brokenchair = bpy.data.objects.new('BrokenChair', me_cube_004)

# ---- transforms, parenting, visibility, modifiers, constraints
ob_circletable.location = (3.766, 5.675, 0.5206)
ob_circletable.scale = (2.048, 2.048, 2.048)
ob_chair.location = (2.894, -1.831, -0.1474)
ob_chair.scale = (0.7731, 0.6726, -0.06118)
ob_squaretable.location = (-0.5522, 0.0, 0.9361)
ob_squaretable.scale = (1.734, 4.774, 0.08022)
ob_brokenchair.location = (2.894, 1.309, -0.7199)
ob_brokenchair.rotation_euler = (-1.833, 1.558, -1.831)
ob_brokenchair.scale = (0.7731, 0.6726, -0.06118)

# ---- collection membership
col_table_and_chair.objects.link(ob_circletable)
col_table_and_chair.objects.link(ob_chair)
col_table_and_chair.objects.link(ob_squaretable)
col_table_and_chair.objects.link(ob_brokenchair)

# ---- scene / render settings (as saved in the file)
scene.frame_start = 1; scene.frame_end = 250; scene.frame_set(1)
scene.render.engine = 'BLENDER_EEVEE_NEXT'
scene.cycles.sampling_pattern = 'TABULATED_SOBOL'
scene.eevee.ray_tracing_options.trace_max_roughness = 0.0
bpy.context.view_layer.update()

# ---- added for rendering (the .blend has no active camera and no usable light): camera, sun
cam_auto = bpy.data.cameras.new('AutoCamera')
cam_auto.lens = 50.0
cam_auto.sensor_width = 36.0
cam_auto.clip_end = 1000.0
ob_auto_camera = bpy.data.objects.new('AutoCamera', cam_auto)
scene.collection.objects.link(ob_auto_camera)
ob_auto_camera.location = (15.9303, -15.5252, 11.4718)
ob_auto_camera.rotation_euler = (1.09748, -7.21219e-08, 0.694738)
scene.camera = ob_auto_camera
light_auto_sun = bpy.data.lights.new('AutoSun', 'SUN')
light_auto_sun.energy = 3.0
light_auto_sun.angle = 0.0523599
ob_auto_sun = bpy.data.objects.new('AutoSun', light_auto_sun)
scene.collection.objects.link(ob_auto_sun)
ob_auto_sun.rotation_euler = (0.872665, 0.174533, 0.523599)
bpy.context.view_layer.update()
